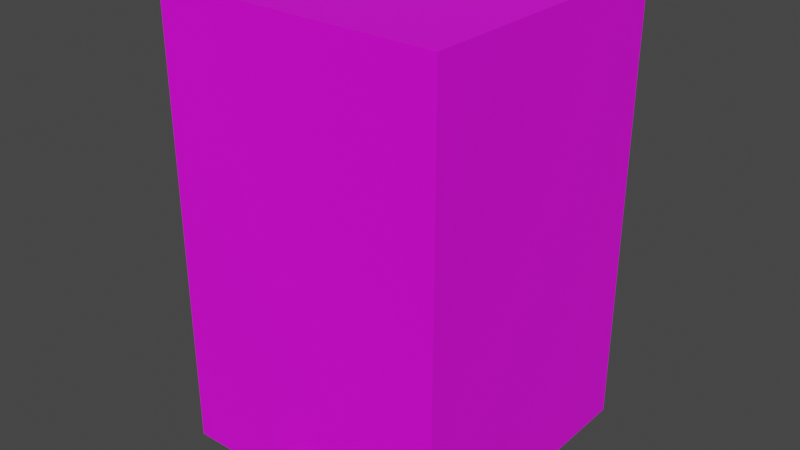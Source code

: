 # Source: Cabinet.blend  (saved by Blender 3.0.42; exported with 4.5.12 LTS)
import bpy
from mathutils import Matrix  # noqa: F401  (used for matrix-valued properties, if any)

bpy.ops.wm.read_factory_settings(use_empty=True)
scene = bpy.context.scene
scene.name = 'Scene'

# ---- collections
col_collection = bpy.data.collections.new('Collection'); scene.collection.children.link(col_collection)

# ---- images (referenced by path relative to the original .blend; pixels are not part of the script)
import os
ASSET_DIR = os.environ.get("B2B_ASSET_DIR", "")  # directory of the original .blend (textures are referenced by path, not embedded)
HERE = os.path.dirname(os.path.abspath(__file__))  # packed textures are extracted next to this script under _unpacked/

def load_image(name, relpath, width, height, colorspace="sRGB"):
    """Load a texture the original file referenced (path relative to the .blend, or extracted next to this script)."""
    p = next((c for c in (os.path.join(HERE, relpath), os.path.join(ASSET_DIR, relpath)) if relpath and os.path.exists(c)), "")
    if p:
        img = bpy.data.images.load(p, check_existing=True)
        img.name = name
    else:  # same state as the original file: an image datablock whose file is absent (Cycles renders it pink)
        img = bpy.data.images.new(name, width, height)
        img.source = "FILE"
        img.filepath = "//" + (relpath or name)
    img.colorspace_settings.name = colorspace
    return img
img_resurrect_palette_png = load_image('resurrect-palette.png', 'resurrect-palette.png', 1024, 1024, 'sRGB')

# ---- materials (node trees are filled in below, after node groups)
mat_material_001 = bpy.data.materials.new('Material.001')
mat_material_001.use_transparent_shadow = False

# ---- material node trees
mat_material_001.use_nodes = True; mat_material_001.node_tree.nodes.clear()
_N = mat_material_001.node_tree.nodes; _L = mat_material_001.node_tree.links
n0 = _N.new('ShaderNodeBsdfPrincipled'); n0.name = 'Principled BSDF'; n0.location = (10, 300)
n0.distribution = 'GGX'
n0.subsurface_method = 'RANDOM_WALK_SKIN'
n0.inputs[3].default_value = 1.45
n0.inputs[27].default_value = (0.0, 0.0, 0.0, 1.0)
n0.inputs[28].default_value = 1.0
n1 = _N.new('ShaderNodeOutputMaterial'); n1.name = 'Material Output'; n1.location = (300, 300)
n2 = _N.new('ShaderNodeTexImage'); n2.name = 'Image Texture'; n2.location = (-309, 153)
n2.image = img_resurrect_palette_png
n2.interpolation = 'Closest'
_L.new(n0.outputs[0], n1.inputs[0])
_L.new(n2.outputs[0], n0.inputs[0])
n1.is_active_output = True

# ---- world
world_world = bpy.data.worlds.new('World'); scene.world = world_world
world_world.use_nodes = True; world_world.node_tree.nodes.clear()
_N = world_world.node_tree.nodes; _L = world_world.node_tree.links
n0 = _N.new('ShaderNodeOutputWorld'); n0.name = 'World Output'; n0.location = (300, 300)
n1 = _N.new('ShaderNodeBackground'); n1.name = 'Background'; n1.location = (10, 300)
n1.inputs[0].default_value = (0.05088, 0.05088, 0.05088, 1.0)
_L.new(n1.outputs[0], n0.inputs[0])
n0.is_active_output = True
world_world.color = (0.05088, 0.05088, 0.05088)
world_world.use_sun_shadow = False
world_world.sun_shadow_jitter_overblur = 0.0

# ---- meshes
me_cube_001 = bpy.data.meshes.new('Cube.001')
me_cube_001.from_pydata([(-0.74, -1.0, -0.74), (-0.74, -1.0, 1.978), (-1.0, 1.0, -1.0), (-1.0, 1.0, 2.237), (0.74, -1.0, -0.74), (0.74, -1.0, 1.978), (1.0, 1.0, -1.0), (1.0, 1.0, 2.237), (-1.0, -1.0, -1.0), (-1.0, -1.0, 2.237), (1.0, -1.0, 2.237), (1.0, -1.0, -1.0), (-0.74, -1.0, -0.74), (-0.74, -1.0, 1.978), (0.74, -1.0, 1.978), (0.74, -1.0, -0.74), (-0.74, 0.1125, -0.74), (-0.74, 0.1125, 1.978), (0.74, 0.1125, 1.978), (0.74, 0.1125, -0.74), (-0.74, 0.6191, -0.74), (-0.74, 0.6191, 1.978), (0.74, 0.6191, 1.978), (0.74, 0.6191, -0.74)], [], [(8, 9, 3, 2), (2, 3, 7, 6), (6, 7, 10, 11), (0, 4, 15, 12), (2, 6, 11, 8), (7, 3, 9, 10), (0, 1, 9, 8), (5, 4, 11, 10), (4, 0, 8, 11), (1, 5, 10, 9), (14, 13, 17, 18), (1, 0, 12, 13), (5, 1, 13, 14), (4, 5, 14, 15), (16, 19, 23, 20), (15, 14, 18, 19), (12, 15, 19, 16), (13, 12, 16, 17), (23, 22, 21, 20), (17, 16, 20, 21), (18, 17, 21, 22), (19, 18, 22, 23)])
_uv = me_cube_001.uv_layers.new(name='UVMap')
_uv.uv.foreach_set('vector', [0.3223, 0.457, 0.3223, 0.457, 0.3223, 0.457, 0.3223, 0.457, 0.3223, 0.457, 0.3223, 0.457, 0.3223, 0.457, 0.3223, 0.457, 0.3223, 0.457, 0.3223, 0.457, 0.3223, 0.457, 0.3223, 0.457, 0.3223, 0.457, 0.3223, 0.457, 0.3223, 0.457, 0.3223, 0.457, 0.3223, 0.457, 0.3223, 0.457, 0.3223, 0.457, 0.3223, 0.457, 0.3223, 0.457, 0.3223, 0.457, 0.3223, 0.457, 0.3223, 0.457, 0.3223, 0.457, 0.3223, 0.457, 0.3223, 0.457, 0.3223, 0.457, 0.3223, 0.457, 0.3223, 0.457, 0.3223, 0.457, 0.3223, 0.457, 0.3223, 0.457, 0.3223, 0.457, 0.3223, 0.457, 0.3223, 0.457, 0.3223, 0.457, 0.3223, 0.457, 0.3223, 0.457, 0.3223, 0.457, 0.3223, 0.457, 0.3223, 0.457, 0.3223, 0.457, 0.3223, 0.457, 0.3223, 0.457, 0.3223, 0.457, 0.3223, 0.457, 0.3223, 0.457, 0.3223, 0.457, 0.3223, 0.457, 0.3223, 0.457, 0.3223, 0.457, 0.3223, 0.457, 0.3223, 0.457, 0.3223, 0.457, 0.3223, 0.457, 0.3223, 0.457, 0.3223, 0.457, 0.3223, 0.457, 0.3223, 0.457, 0.3223, 0.457, 0.3223, 0.457, 0.3223, 0.457, 0.3223, 0.457, 0.3223, 0.457, 0.3223, 0.457, 0.3223, 0.457, 0.3223, 0.457, 0.3223, 0.457, 0.3223, 0.457, 0.3223, 0.457, 0.3223, 0.457, 0.3223, 0.457, 0.3223, 0.457, 0.3223, 0.457, 0.3223, 0.457, 0.3223, 0.457, 0.3223, 0.457, 0.3223, 0.457, 0.3223, 0.457, 0.3223, 0.457, 0.3223, 0.457, 0.3223, 0.457, 0.3223, 0.457, 0.3223, 0.457, 0.3223, 0.457, 0.3223, 0.457, 0.3223, 0.457])
me_cube_001.materials.append(mat_material_001)
me_cube_001.use_remesh_fix_poles = True
me_cube_001.use_remesh_preserve_attributes = False
me_cube_001.update()
me_cube_002 = bpy.data.meshes.new('Cube.002')
me_cube_002.from_pydata([(-1.026, -1.059, -0.9983), (-1.026, -1.059, 2.243), (-1.026, -0.9809, -0.9983), (-1.026, -0.9809, 2.243), (1.013, -1.059, -0.9983), (1.013, -1.059, 2.243), (1.013, -0.9809, -0.9983), (1.013, -0.9809, 2.243), (7.357e-08, -1.144, -0.881), (7.357e-08, -1.163, -0.8753), (7.357e-08, -1.181, -0.8658), (7.357e-08, -1.196, -0.8532), (7.357e-08, -1.209, -0.8378), (7.357e-08, -1.218, -0.8202), (7.357e-08, -1.224, -0.8011), (7.357e-08, -1.209, -0.7246), (7.357e-08, -1.196, -0.7092), (7.357e-08, -1.181, -0.6965), (-0.003875, -1.143, -0.881), (-0.007601, -1.162, -0.8753), (-0.01104, -1.179, -0.8658), (-0.01405, -1.195, -0.8532), (-0.01652, -1.207, -0.8378), (-0.01835, -1.216, -0.8202), (-0.01948, -1.222, -0.8011), (-0.01986, -1.224, -0.7812), (-0.01948, -1.222, -0.7613), (-0.01835, -1.216, -0.7422), (-0.01652, -1.207, -0.7246), (-0.01405, -1.195, -0.7092), (-0.01104, -1.179, -0.6965), (-0.007601, -1.162, -0.6871), (-0.003875, -1.143, -0.6813), (-0.007601, -1.142, -0.881), (-0.01491, -1.16, -0.8753), (-0.02165, -1.176, -0.8658), (-0.02755, -1.19, -0.8532), (-0.0324, -1.202, -0.8378), (-0.036, -1.211, -0.8202), (-0.03821, -1.216, -0.8011), (-0.03896, -1.218, -0.7812), (-0.03821, -1.216, -0.7613), (-0.036, -1.211, -0.7422), (-0.0324, -1.202, -0.7246), (-0.02755, -1.19, -0.7092), (-0.02165, -1.176, -0.6965), (-0.01491, -1.16, -0.6871), (-0.007601, -1.142, -0.6813), (-0.01104, -1.14, -0.881), (-0.02165, -1.156, -0.8753), (-0.03143, -1.171, -0.8658), (-0.04, -1.184, -0.8532), (-0.04703, -1.194, -0.8378), (-0.05226, -1.202, -0.8202), (-0.05548, -1.207, -0.8011), (-0.05657, -1.209, -0.7812), (-0.05548, -1.207, -0.7613), (-0.05226, -1.202, -0.7422), (-0.04703, -1.194, -0.7246), (-0.04, -1.184, -0.7092), (-0.03143, -1.171, -0.6965), (-0.02165, -1.156, -0.6871), (-0.01104, -1.14, -0.6813), (-0.01405, -1.138, -0.881), (-0.02755, -1.152, -0.8753), (-0.04, -1.164, -0.8658), (-0.05091, -1.175, -0.8532), (-0.05986, -1.184, -0.8378), (-0.06651, -1.19, -0.8202), (-0.07061, -1.195, -0.8011), (-0.07199, -1.196, -0.7812), (-0.07061, -1.195, -0.7613), (-0.06651, -1.19, -0.7422), (-0.05986, -1.184, -0.7246), (-0.05091, -1.175, -0.7092), (-0.04, -1.164, -0.6965), (-0.02755, -1.152, -0.6871), (-0.01405, -1.138, -0.6813), (-0.01652, -1.135, -0.881), (-0.0324, -1.146, -0.8753), (-0.04703, -1.155, -0.8658), (-0.05986, -1.164, -0.8532), (-0.07039, -1.171, -0.8378), (-0.07821, -1.176, -0.8202), (-0.08303, -1.179, -0.8011), (-0.08466, -1.181, -0.7812), (-0.08303, -1.179, -0.7613), (-0.07821, -1.176, -0.7422), (-0.07039, -1.171, -0.7246), (-0.05986, -1.164, -0.7092), (-0.04703, -1.155, -0.6965), (-0.0324, -1.146, -0.6871), (-0.01652, -1.135, -0.6813), (-0.01835, -1.132, -0.881), (-0.036, -1.139, -0.8753), (-0.05226, -1.146, -0.8658), (-0.06651, -1.152, -0.8532), (-0.07821, -1.156, -0.8378), (-0.0869, -1.16, -0.8202), (-0.09226, -1.162, -0.8011), (-0.09407, -1.163, -0.7812), (-0.09226, -1.162, -0.7613), (-0.0869, -1.16, -0.7422), (-0.07821, -1.156, -0.7246), (-0.06651, -1.152, -0.7092), (-0.05226, -1.146, -0.6965), (-0.036, -1.139, -0.6871), (-0.01835, -1.132, -0.6813), (-0.01948, -1.128, -0.881), (-0.03821, -1.132, -0.8753), (-0.05548, -1.135, -0.8658), (-0.07061, -1.138, -0.8532), (-0.08303, -1.14, -0.8378), (-0.09226, -1.142, -0.8202), (-0.09794, -1.143, -0.8011), (-0.09986, -1.144, -0.7812), (-0.09794, -1.143, -0.7613), (-0.09226, -1.142, -0.7422), (-0.08303, -1.14, -0.7246), (-0.07061, -1.138, -0.7092), (-0.05548, -1.135, -0.6965), (-0.03821, -1.132, -0.6871), (-0.01948, -1.128, -0.6813), (-0.01986, -1.124, -0.881), (-0.03896, -1.124, -0.8753), (-0.05657, -1.124, -0.8658), (-0.07199, -1.124, -0.8532), (-0.08466, -1.124, -0.8378), (-0.09407, -1.124, -0.8202), (-0.09986, -1.124, -0.8011), (-0.1018, -1.124, -0.7812), (-0.09986, -1.124, -0.7613), (-0.09407, -1.124, -0.7422), (-0.08466, -1.124, -0.7246), (-0.07199, -1.124, -0.7092), (-0.05657, -1.124, -0.6965), (-0.03896, -1.124, -0.6871), (-0.01986, -1.124, -0.6813), (-0.01948, -1.12, -0.881), (-0.03821, -1.116, -0.8753), (-0.05548, -1.113, -0.8658), (-0.07061, -1.11, -0.8532), (-0.08303, -1.107, -0.8378), (-0.09226, -1.106, -0.8202), (-0.09794, -1.104, -0.8011), (-0.09986, -1.104, -0.7812), (-0.09794, -1.104, -0.7613), (-0.09226, -1.106, -0.7422), (-0.08303, -1.107, -0.7246), (-0.07061, -1.11, -0.7092), (-0.05548, -1.113, -0.6965), (-0.03821, -1.116, -0.6871), (-0.01948, -1.12, -0.6813), (-0.01835, -1.116, -0.881), (-0.036, -1.109, -0.8753), (-0.05226, -1.102, -0.8658), (-0.06651, -1.096, -0.8532), (-0.07821, -1.092, -0.8378), (-0.0869, -1.088, -0.8202), (-0.09226, -1.086, -0.8011), (-0.09407, -1.085, -0.7812), (-0.09226, -1.086, -0.7613), (-0.0869, -1.088, -0.7422), (-0.07821, -1.092, -0.7246), (-0.06651, -1.096, -0.7092), (-0.05226, -1.102, -0.6965), (-0.036, -1.109, -0.6871), (-0.01835, -1.116, -0.6813), (-0.01652, -1.113, -0.881), (-0.0324, -1.102, -0.8753), (-0.04703, -1.093, -0.8658), (-0.05986, -1.084, -0.8532), (-0.07039, -1.077, -0.8378), (-0.07821, -1.072, -0.8202), (-0.08303, -1.068, -0.8011), (-0.08466, -1.067, -0.7812), (-0.08303, -1.068, -0.7613), (-0.07821, -1.072, -0.7422), (-0.07039, -1.077, -0.7246), (-0.05986, -1.084, -0.7092), (-0.04703, -1.093, -0.6965), (-0.0324, -1.102, -0.6871), (-0.01652, -1.113, -0.6813), (-0.01405, -1.11, -0.881), (-0.02755, -1.096, -0.8753), (-0.04, -1.084, -0.8658), (-0.05091, -1.073, -0.8532), (-0.05986, -1.064, -0.8378), (-0.06651, -1.057, -0.8202), (-0.07061, -1.053, -0.8011), (-0.07199, -1.052, -0.7812), (-0.07061, -1.053, -0.7613), (-0.06651, -1.057, -0.7422), (-0.05986, -1.064, -0.7246), (-0.05091, -1.073, -0.7092), (-0.04, -1.084, -0.6965), (-0.02755, -1.096, -0.6871), (-0.01405, -1.11, -0.6813), (-0.01104, -1.107, -0.881), (-0.02165, -1.092, -0.8753), (-0.03143, -1.077, -0.8658), (-0.04, -1.064, -0.8532), (-0.04703, -1.054, -0.8378), (-0.05226, -1.046, -0.8202), (-0.05548, -1.041, -0.8011), (-0.05657, -1.039, -0.7812), (-0.05548, -1.041, -0.7613), (-0.05226, -1.046, -0.7422), (-0.04703, -1.054, -0.7246), (-0.04, -1.064, -0.7092), (-0.03143, -1.077, -0.6965), (-0.02165, -1.092, -0.6871), (-0.01104, -1.107, -0.6813), (-0.007601, -1.106, -0.881), (-0.01491, -1.088, -0.8753), (-0.02165, -1.072, -0.8658), (-0.02755, -1.057, -0.8532), (-0.0324, -1.046, -0.8378), (-0.036, -1.037, -0.8202), (-0.03821, -1.032, -0.8011), (-0.03896, -1.03, -0.7812), (-0.03821, -1.032, -0.7613), (-0.036, -1.037, -0.7422), (-0.0324, -1.046, -0.7246), (-0.02755, -1.057, -0.7092), (-0.02165, -1.072, -0.6965), (-0.01491, -1.088, -0.6871), (-0.007601, -1.106, -0.6813), (-0.003875, -1.104, -0.881), (-0.007601, -1.086, -0.8753), (-0.01104, -1.068, -0.8658), (-0.01405, -1.053, -0.8532), (-0.01652, -1.041, -0.8378), (-0.01835, -1.032, -0.8202), (-0.01948, -1.026, -0.8011), (-0.01986, -1.024, -0.7812), (-0.01948, -1.026, -0.7613), (-0.01835, -1.032, -0.7422), (-0.01652, -1.041, -0.7246), (-0.01405, -1.053, -0.7092), (-0.01104, -1.068, -0.6965), (-0.007601, -1.086, -0.6871), (-0.003875, -1.104, -0.6813), (7.335e-08, -1.104, -0.881), (7.638e-08, -1.085, -0.8753), (8.017e-08, -1.067, -0.8658), (6.88e-08, -1.052, -0.8532), (7.486e-08, -1.039, -0.8378), (7.183e-08, -1.03, -0.8202), (8.093e-08, -1.024, -0.8011), (1.007e-07, -1.022, -0.7812), (8.093e-08, -1.024, -0.7613), (8.548e-08, -1.03, -0.7422), (7.79e-08, -1.039, -0.7246), (6.88e-08, -1.052, -0.7092), (8.017e-08, -1.067, -0.6965), (7.335e-08, -1.085, -0.6871), (7.373e-08, -1.104, -0.6813), (0.003875, -1.104, -0.881), (0.007601, -1.086, -0.8753), (0.01104, -1.068, -0.8658), (0.01405, -1.053, -0.8532), (0.01652, -1.041, -0.8378), (0.01835, -1.032, -0.8202), (0.01948, -1.026, -0.8011), (0.01986, -1.024, -0.7812), (0.01948, -1.026, -0.7613), (0.01835, -1.032, -0.7422), (0.01652, -1.041, -0.7246), (0.01405, -1.053, -0.7092), (0.01104, -1.068, -0.6965), (0.007601, -1.086, -0.6871), (0.003875, -1.104, -0.6813), (0.007601, -1.106, -0.881), (0.01491, -1.088, -0.8753), (0.02165, -1.072, -0.8658), (0.02755, -1.057, -0.8532), (0.0324, -1.046, -0.8378), (0.036, -1.037, -0.8202), (0.03821, -1.032, -0.8011), (0.03896, -1.03, -0.7812), (0.03821, -1.032, -0.7613), (0.036, -1.037, -0.7422), (0.0324, -1.046, -0.7246), (0.02755, -1.057, -0.7092), (0.02165, -1.072, -0.6965), (0.01491, -1.088, -0.6871), (0.007601, -1.106, -0.6813), (0.01104, -1.107, -0.881), (0.02165, -1.092, -0.8753), (0.03143, -1.077, -0.8658), (0.04, -1.064, -0.8532), (0.04703, -1.054, -0.8378), (0.05226, -1.046, -0.8202), (0.05548, -1.041, -0.8011), (0.05657, -1.039, -0.7812), (0.05548, -1.041, -0.7613), (0.05226, -1.046, -0.7422), (0.04703, -1.054, -0.7246), (0.04, -1.064, -0.7092), (0.03143, -1.077, -0.6965), (0.02165, -1.092, -0.6871), (0.01104, -1.107, -0.6813), (0.01405, -1.11, -0.881), (0.02755, -1.096, -0.8753), (0.04, -1.084, -0.8658), (0.05091, -1.073, -0.8532), (0.05986, -1.064, -0.8378), (0.06651, -1.057, -0.8202), (0.07061, -1.053, -0.8011), (0.07199, -1.052, -0.7812), (0.07061, -1.053, -0.7613), (0.06651, -1.057, -0.7422), (0.05986, -1.064, -0.7246), (0.05091, -1.073, -0.7092), (0.04, -1.084, -0.6965), (0.02755, -1.096, -0.6871), (0.01405, -1.11, -0.6813), (0.01652, -1.113, -0.881), (0.0324, -1.102, -0.8753), (0.04703, -1.093, -0.8658), (0.05986, -1.084, -0.8532), (0.07039, -1.077, -0.8378), (0.07821, -1.072, -0.8202), (0.08303, -1.068, -0.8011), (0.08466, -1.067, -0.7812), (0.08303, -1.068, -0.7613), (0.07821, -1.072, -0.7422), (0.07039, -1.077, -0.7246), (0.05986, -1.084, -0.7092), (0.04703, -1.093, -0.6965), (0.0324, -1.102, -0.6871), (0.01652, -1.113, -0.6813), (8.179e-08, -1.124, -0.883), (0.01835, -1.116, -0.881), (0.036, -1.109, -0.8753), (0.05226, -1.102, -0.8658), (0.06651, -1.096, -0.8532), (0.07821, -1.092, -0.8378), (0.0869, -1.088, -0.8202), (0.09226, -1.086, -0.8011), (0.09407, -1.085, -0.7812), (0.09226, -1.086, -0.7613), (0.0869, -1.088, -0.7422), (0.07821, -1.092, -0.7246), (0.06651, -1.096, -0.7092), (0.05226, -1.102, -0.6965), (0.036, -1.109, -0.6871), (0.01835, -1.116, -0.6813), (0.01948, -1.12, -0.881), (0.03821, -1.116, -0.8753), (0.05548, -1.113, -0.8658), (0.07061, -1.11, -0.8532), (0.08303, -1.107, -0.8378), (0.09226, -1.106, -0.8202), (0.09794, -1.104, -0.8011), (0.09986, -1.104, -0.7812), (0.09794, -1.104, -0.7613), (0.09226, -1.106, -0.7422), (0.08303, -1.107, -0.7246), (0.07061, -1.11, -0.7092), (0.05548, -1.113, -0.6965), (0.03821, -1.116, -0.6871), (0.01948, -1.12, -0.6813), (0.01986, -1.124, -0.881), (0.03896, -1.124, -0.8753), (0.05657, -1.124, -0.8658), (0.07199, -1.124, -0.8532), (0.08466, -1.124, -0.8378), (0.09407, -1.124, -0.8202), (0.09986, -1.124, -0.8011), (0.1018, -1.124, -0.7812), (0.09986, -1.124, -0.7613), (0.09407, -1.124, -0.7422), (0.08466, -1.124, -0.7246), (0.07199, -1.124, -0.7092), (0.05657, -1.124, -0.6965), (0.03896, -1.124, -0.6871), (0.01986, -1.124, -0.6813), (0.01948, -1.128, -0.881), (0.03821, -1.132, -0.8753), (0.05548, -1.135, -0.8658), (0.07061, -1.138, -0.8532), (0.08303, -1.14, -0.8378), (0.09226, -1.142, -0.8202), (0.09794, -1.143, -0.8011), (0.09986, -1.144, -0.7812), (0.09794, -1.143, -0.7613), (0.09226, -1.142, -0.7422), (0.08303, -1.14, -0.7246), (0.07061, -1.138, -0.7092), (0.05548, -1.135, -0.6965), (0.03821, -1.132, -0.6871), (0.01948, -1.128, -0.6813), (0.01835, -1.132, -0.881), (0.036, -1.139, -0.8753), (0.05226, -1.146, -0.8658), (0.06651, -1.152, -0.8532), (0.07821, -1.156, -0.8378), (0.0869, -1.16, -0.8202), (0.09226, -1.162, -0.8011), (0.09407, -1.163, -0.7812), (0.09226, -1.162, -0.7613), (0.0869, -1.16, -0.7422), (0.07821, -1.156, -0.7246), (0.06651, -1.152, -0.7092), (0.05226, -1.146, -0.6965), (0.036, -1.139, -0.6871), (0.01835, -1.132, -0.6813), (0.01652, -1.135, -0.881), (0.0324, -1.146, -0.8753), (0.04703, -1.155, -0.8658), (0.05986, -1.164, -0.8532), (0.07039, -1.171, -0.8378), (0.07821, -1.176, -0.8202), (0.08303, -1.179, -0.8011), (0.08466, -1.181, -0.7812), (0.08303, -1.179, -0.7613), (0.07821, -1.176, -0.7422), (0.07039, -1.171, -0.7246), (0.05986, -1.164, -0.7092), (0.04703, -1.155, -0.6965), (0.0324, -1.146, -0.6871), (0.01652, -1.135, -0.6813), (0.01405, -1.138, -0.881), (0.02755, -1.152, -0.8753), (0.04, -1.164, -0.8658), (0.05091, -1.175, -0.8532), (0.05986, -1.184, -0.8378), (0.06651, -1.19, -0.8202), (0.07061, -1.195, -0.8011), (0.07199, -1.196, -0.7812), (0.07061, -1.195, -0.7613), (0.06651, -1.19, -0.7422), (0.05986, -1.184, -0.7246), (0.05091, -1.175, -0.7092), (0.04, -1.164, -0.6965), (0.02755, -1.152, -0.6871), (0.01405, -1.138, -0.6813), (0.01104, -1.14, -0.881), (0.02165, -1.156, -0.8753), (0.03143, -1.171, -0.8658), (0.04, -1.184, -0.8532), (0.04703, -1.194, -0.8378), (0.05226, -1.202, -0.8202), (0.05548, -1.207, -0.8011), (0.05657, -1.209, -0.7812), (0.05548, -1.207, -0.7613), (0.05226, -1.202, -0.7422), (0.04703, -1.194, -0.7246), (0.04, -1.184, -0.7092), (0.03143, -1.171, -0.6965), (0.02165, -1.156, -0.6871), (0.01104, -1.14, -0.6813), (0.007601, -1.142, -0.881), (0.01491, -1.16, -0.8753), (0.02165, -1.176, -0.8658), (0.02755, -1.19, -0.8532), (0.0324, -1.202, -0.8378), (0.036, -1.211, -0.8202), (0.03821, -1.216, -0.8011), (0.03896, -1.218, -0.7812), (0.03821, -1.216, -0.7613), (0.036, -1.211, -0.7422), (0.0324, -1.202, -0.7246), (0.02755, -1.19, -0.7092), (0.02165, -1.176, -0.6965), (0.01491, -1.16, -0.6871), (0.007601, -1.142, -0.6813), (0.003875, -1.143, -0.881), (0.007601, -1.162, -0.8753), (0.01104, -1.179, -0.8658), (0.01405, -1.195, -0.8532), (0.01652, -1.207, -0.8378), (0.01835, -1.216, -0.8202), (0.01948, -1.222, -0.8011), (0.01986, -1.224, -0.7812), (0.01948, -1.222, -0.7613), (0.01835, -1.216, -0.7422), (0.01652, -1.207, -0.7246), (0.01405, -1.195, -0.7092), (0.01104, -1.179, -0.6965), (0.007601, -1.162, -0.6871), (0.003875, -1.143, -0.6813), (1.873e-08, -1.226, -0.7812), (5.059e-08, -1.224, -0.7613), (5.362e-08, -1.218, -0.7422), (6.652e-08, -1.163, -0.6871), (7.069e-08, -1.144, -0.6813), (7.357e-08, -1.124, -0.6794)], [], [(0, 1, 3, 2), (2, 3, 7, 6), (6, 7, 5, 4), (4, 5, 1, 0), (2, 6, 4, 0), (7, 3, 1, 5), (486, 27, 26, 485), (10, 20, 19, 9), (15, 28, 27, 486), (11, 21, 20, 10), (16, 29, 28, 15), (12, 22, 21, 11), (17, 30, 29, 16), (13, 23, 22, 12), (487, 31, 30, 17), (14, 24, 23, 13), (488, 32, 31, 487), (484, 25, 24, 14), (8, 18, 333), (489, 32, 488), (485, 26, 25, 484), (9, 19, 18, 8), (18, 33, 333), (489, 47, 32), (26, 41, 40, 25), (19, 34, 33, 18), (27, 42, 41, 26), (20, 35, 34, 19), (28, 43, 42, 27), (21, 36, 35, 20), (29, 44, 43, 28), (22, 37, 36, 21), (30, 45, 44, 29), (23, 38, 37, 22), (31, 46, 45, 30), (24, 39, 38, 23), (32, 47, 46, 31), (25, 40, 39, 24), (37, 52, 51, 36), (45, 60, 59, 44), (38, 53, 52, 37), (46, 61, 60, 45), (39, 54, 53, 38), (47, 62, 61, 46), (40, 55, 54, 39), (33, 48, 333), (489, 62, 47), (41, 56, 55, 40), (34, 49, 48, 33), (42, 57, 56, 41), (35, 50, 49, 34), (43, 58, 57, 42), (36, 51, 50, 35), (44, 59, 58, 43), (56, 71, 70, 55), (49, 64, 63, 48), (57, 72, 71, 56), (50, 65, 64, 49), (58, 73, 72, 57), (51, 66, 65, 50), (59, 74, 73, 58), (52, 67, 66, 51), (60, 75, 74, 59), (53, 68, 67, 52), (61, 76, 75, 60), (54, 69, 68, 53), (62, 77, 76, 61), (55, 70, 69, 54), (48, 63, 333), (489, 77, 62), (75, 90, 89, 74), (68, 83, 82, 67), (76, 91, 90, 75), (69, 84, 83, 68), (77, 92, 91, 76), (70, 85, 84, 69), (63, 78, 333), (489, 92, 77), (71, 86, 85, 70), (64, 79, 78, 63), (72, 87, 86, 71), (65, 80, 79, 64), (73, 88, 87, 72), (66, 81, 80, 65), (74, 89, 88, 73), (67, 82, 81, 66), (87, 102, 101, 86), (80, 95, 94, 79), (88, 103, 102, 87), (81, 96, 95, 80), (89, 104, 103, 88), (82, 97, 96, 81), (90, 105, 104, 89), (83, 98, 97, 82), (91, 106, 105, 90), (84, 99, 98, 83), (92, 107, 106, 91), (85, 100, 99, 84), (78, 93, 333), (489, 107, 92), (86, 101, 100, 85), (79, 94, 93, 78), (106, 121, 120, 105), (99, 114, 113, 98), (107, 122, 121, 106), (100, 115, 114, 99), (93, 108, 333), (489, 122, 107), (101, 116, 115, 100), (94, 109, 108, 93), (102, 117, 116, 101), (95, 110, 109, 94), (103, 118, 117, 102), (96, 111, 110, 95), (104, 119, 118, 103), (97, 112, 111, 96), (105, 120, 119, 104), (98, 113, 112, 97), (110, 125, 124, 109), (118, 133, 132, 117), (111, 126, 125, 110), (119, 134, 133, 118), (112, 127, 126, 111), (120, 135, 134, 119), (113, 128, 127, 112), (121, 136, 135, 120), (114, 129, 128, 113), (122, 137, 136, 121), (115, 130, 129, 114), (108, 123, 333), (489, 137, 122), (116, 131, 130, 115), (109, 124, 123, 108), (117, 132, 131, 116), (129, 144, 143, 128), (137, 152, 151, 136), (130, 145, 144, 129), (123, 138, 333), (489, 152, 137), (131, 146, 145, 130), (124, 139, 138, 123), (132, 147, 146, 131), (125, 140, 139, 124), (133, 148, 147, 132), (126, 141, 140, 125), (134, 149, 148, 133), (127, 142, 141, 126), (135, 150, 149, 134), (128, 143, 142, 127), (136, 151, 150, 135), (148, 163, 162, 147), (141, 156, 155, 140), (149, 164, 163, 148), (142, 157, 156, 141), (150, 165, 164, 149), (143, 158, 157, 142), (151, 166, 165, 150), (144, 159, 158, 143), (152, 167, 166, 151), (145, 160, 159, 144), (138, 153, 333), (489, 167, 152), (146, 161, 160, 145), (139, 154, 153, 138), (147, 162, 161, 146), (140, 155, 154, 139), (167, 182, 181, 166), (160, 175, 174, 159), (153, 168, 333), (489, 182, 167), (161, 176, 175, 160), (154, 169, 168, 153), (162, 177, 176, 161), (155, 170, 169, 154), (163, 178, 177, 162), (156, 171, 170, 155), (164, 179, 178, 163), (157, 172, 171, 156), (165, 180, 179, 164), (158, 173, 172, 157), (166, 181, 180, 165), (159, 174, 173, 158), (171, 186, 185, 170), (179, 194, 193, 178), (172, 187, 186, 171), (180, 195, 194, 179), (173, 188, 187, 172), (181, 196, 195, 180), (174, 189, 188, 173), (182, 197, 196, 181), (175, 190, 189, 174), (168, 183, 333), (489, 197, 182), (176, 191, 190, 175), (169, 184, 183, 168), (177, 192, 191, 176), (170, 185, 184, 169), (178, 193, 192, 177), (190, 189, 204, 205), (183, 198, 333), (489, 212, 197), (191, 190, 205, 206), (184, 199, 198, 183), (192, 191, 206, 207), (185, 200, 199, 184), (193, 208, 207, 192), (186, 201, 200, 185), (194, 209, 208, 193), (187, 202, 201, 186), (195, 210, 209, 194), (188, 187, 202, 203), (196, 211, 210, 195), (189, 188, 203, 204), (197, 212, 211, 196), (209, 224, 223, 208), (202, 217, 216, 201), (210, 225, 224, 209), (203, 202, 217, 218), (211, 226, 225, 210), (204, 203, 218, 219), (212, 227, 226, 211), (205, 204, 219, 220), (198, 213, 333), (489, 227, 212), (206, 205, 220, 221), (199, 214, 213, 198), (207, 206, 221, 222), (200, 215, 214, 199), (208, 207, 222, 223), (201, 216, 215, 200), (489, 242, 227), (221, 220, 235, 236), (214, 229, 228, 213), (222, 221, 236, 237), (215, 230, 229, 214), (223, 222, 237, 238), (216, 231, 230, 215), (224, 223, 238, 239), (217, 216, 231, 232), (225, 240, 239, 224), (218, 217, 232, 233), (226, 241, 240, 225), (219, 218, 233, 234), (227, 242, 241, 226), (220, 219, 234, 235), (213, 228, 333), (240, 255, 254, 239), (233, 232, 247, 248), (241, 256, 255, 240), (234, 233, 248, 249), (242, 257, 256, 241), (235, 234, 249, 250), (228, 243, 333), (489, 257, 242), (236, 235, 250, 251), (229, 244, 243, 228), (237, 236, 251, 252), (230, 245, 244, 229), (238, 237, 252, 253), (231, 246, 245, 230), (239, 238, 253, 254), (232, 231, 246, 247), (244, 259, 258, 243), (252, 251, 266, 267), (245, 260, 259, 244), (253, 252, 267, 268), (246, 261, 260, 245), (254, 253, 268, 269), (247, 246, 261, 262), (255, 270, 269, 254), (248, 247, 262, 263), (256, 271, 270, 255), (249, 248, 263, 264), (257, 272, 271, 256), (250, 249, 264, 265), (243, 258, 333), (489, 272, 257), (251, 250, 265, 266), (263, 262, 277, 278), (271, 286, 285, 270), (264, 263, 278, 279), (272, 287, 286, 271), (265, 264, 279, 280), (258, 273, 333), (489, 287, 272), (266, 265, 280, 281), (259, 274, 273, 258), (267, 266, 281, 282), (260, 275, 274, 259), (268, 267, 282, 283), (261, 276, 275, 260), (269, 268, 283, 284), (262, 261, 276, 277), (270, 285, 284, 269), (282, 281, 296, 297), (275, 290, 289, 274), (283, 282, 297, 298), (276, 291, 290, 275), (284, 283, 298, 299), (277, 276, 291, 292), (285, 300, 299, 284), (278, 277, 292, 293), (286, 301, 300, 285), (279, 278, 293, 294), (287, 302, 301, 286), (280, 279, 294, 295), (273, 288, 333), (489, 302, 287), (281, 280, 295, 296), (274, 289, 288, 273), (301, 316, 315, 300), (294, 293, 308, 309), (302, 317, 316, 301), (295, 294, 309, 310), (288, 303, 333), (489, 317, 302), (296, 295, 310, 311), (289, 304, 303, 288), (297, 296, 311, 312), (290, 305, 304, 289), (298, 313, 312, 297), (291, 306, 305, 290), (299, 314, 313, 298), (292, 307, 306, 291), (300, 315, 314, 299), (293, 308, 307, 292), (305, 320, 319, 304), (313, 328, 327, 312), (306, 321, 320, 305), (314, 329, 328, 313), (307, 322, 321, 306), (315, 330, 329, 314), (308, 323, 322, 307), (316, 331, 330, 315), (309, 324, 323, 308), (317, 332, 331, 316), (310, 325, 324, 309), (303, 318, 333), (489, 332, 317), (311, 326, 325, 310), (304, 319, 318, 303), (312, 327, 326, 311), (324, 340, 339, 323), (332, 348, 347, 331), (325, 341, 340, 324), (318, 334, 333), (489, 348, 332), (326, 342, 341, 325), (319, 335, 334, 318), (327, 343, 342, 326), (320, 336, 335, 319), (328, 344, 343, 327), (321, 337, 336, 320), (329, 345, 344, 328), (322, 338, 337, 321), (330, 346, 345, 329), (323, 339, 338, 322), (331, 347, 346, 330), (344, 359, 358, 343), (337, 352, 351, 336), (345, 360, 359, 344), (338, 353, 352, 337), (346, 361, 360, 345), (339, 354, 353, 338), (347, 362, 361, 346), (340, 355, 354, 339), (348, 363, 362, 347), (341, 356, 355, 340), (334, 349, 333), (489, 363, 348), (342, 357, 356, 341), (335, 350, 349, 334), (343, 358, 357, 342), (336, 351, 350, 335), (363, 378, 377, 362), (356, 371, 370, 355), (349, 364, 333), (489, 378, 363), (357, 372, 371, 356), (350, 365, 364, 349), (358, 373, 372, 357), (351, 366, 365, 350), (359, 374, 373, 358), (352, 367, 366, 351), (360, 375, 374, 359), (353, 368, 367, 352), (361, 376, 375, 360), (354, 369, 368, 353), (362, 377, 376, 361), (355, 370, 369, 354), (375, 390, 389, 374), (368, 383, 382, 367), (376, 391, 390, 375), (369, 384, 383, 368), (377, 392, 391, 376), (370, 385, 384, 369), (378, 393, 392, 377), (371, 386, 385, 370), (364, 379, 333), (489, 393, 378), (372, 387, 386, 371), (365, 380, 379, 364), (373, 388, 387, 372), (366, 381, 380, 365), (374, 389, 388, 373), (367, 382, 381, 366), (379, 394, 333), (489, 408, 393), (387, 402, 401, 386), (380, 395, 394, 379), (388, 403, 402, 387), (381, 396, 395, 380), (389, 404, 403, 388), (382, 397, 396, 381), (390, 405, 404, 389), (383, 398, 397, 382), (391, 406, 405, 390), (384, 399, 398, 383), (392, 407, 406, 391), (385, 400, 399, 384), (393, 408, 407, 392), (386, 401, 400, 385), (398, 413, 412, 397), (406, 421, 420, 405), (399, 414, 413, 398), (407, 422, 421, 406), (400, 415, 414, 399), (408, 423, 422, 407), (401, 416, 415, 400), (394, 409, 333), (489, 423, 408), (402, 417, 416, 401), (395, 410, 409, 394), (403, 418, 417, 402), (396, 411, 410, 395), (404, 419, 418, 403), (397, 412, 411, 396), (405, 420, 419, 404), (417, 432, 431, 416), (410, 425, 424, 409), (418, 433, 432, 417), (411, 426, 425, 410), (419, 434, 433, 418), (412, 427, 426, 411), (420, 435, 434, 419), (413, 428, 427, 412), (421, 436, 435, 420), (414, 429, 428, 413), (422, 437, 436, 421), (415, 430, 429, 414), (423, 438, 437, 422), (416, 431, 430, 415), (409, 424, 333), (489, 423, 438), (436, 451, 450, 435), (429, 444, 443, 428), (437, 452, 451, 436), (430, 445, 444, 429), (438, 453, 452, 437), (431, 446, 445, 430), (424, 439, 333), (489, 453, 438), (432, 447, 446, 431), (425, 440, 439, 424), (433, 448, 447, 432), (426, 441, 440, 425), (434, 449, 448, 433), (427, 442, 441, 426), (435, 450, 449, 434), (428, 443, 442, 427), (440, 455, 454, 439), (448, 463, 462, 447), (441, 456, 455, 440), (449, 464, 463, 448), (442, 457, 456, 441), (450, 465, 464, 449), (443, 458, 457, 442), (451, 466, 465, 450), (444, 459, 458, 443), (452, 467, 466, 451), (445, 460, 459, 444), (453, 468, 467, 452), (446, 461, 460, 445), (439, 454, 333), (489, 468, 453), (447, 462, 461, 446), (459, 474, 473, 458), (467, 482, 481, 466), (460, 475, 474, 459), (468, 483, 482, 467), (461, 476, 475, 460), (454, 469, 333), (489, 483, 468), (462, 477, 476, 461), (455, 470, 469, 454), (463, 478, 477, 462), (456, 471, 470, 455), (464, 479, 478, 463), (457, 472, 471, 456), (465, 480, 479, 464), (458, 473, 472, 457), (466, 481, 480, 465), (478, 486, 485, 477), (471, 10, 9, 470), (479, 15, 486, 478), (472, 11, 10, 471), (480, 16, 15, 479), (473, 12, 11, 472), (481, 17, 16, 480), (474, 13, 12, 473), (482, 487, 17, 481), (475, 14, 13, 474), (483, 488, 487, 482), (476, 484, 14, 475), (469, 8, 333), (489, 488, 483), (477, 485, 484, 476), (470, 9, 8, 469)])
_uv = me_cube_002.uv_layers.new(name='UVMap')
_uv.uv.foreach_set('vector', [0.4492, 0.9316, 0.4492, 0.9316, 0.4492, 0.9316, 0.4492, 0.9316, 0.416, 0.2773, 0.416, 0.2773, 0.416, 0.2773, 0.416, 0.2773, 0.4492, 0.9316, 0.4492, 0.9316, 0.4492, 0.9316, 0.4492, 0.9316, 0.4492, 0.9316, 0.4492, 0.9316, 0.4492, 0.9316, 0.4492, 0.9316, 0.4492, 0.9316, 0.4492, 0.9316, 0.4492, 0.9316, 0.4492, 0.9316, 0.4492, 0.9316, 0.4492, 0.9316, 0.4492, 0.9316, 0.4492, 0.9316, 0.9414, 0.8145, 0.9414, 0.8145, 0.9414, 0.8145, 0.9414, 0.8145, 0.9414, 0.8145, 0.9414, 0.8145, 0.9414, 0.8145, 0.9414, 0.8145, 0.9414, 0.8145, 0.9414, 0.8145, 0.9414, 0.8145, 0.9414, 0.8145, 0.9414, 0.8145, 0.9414, 0.8145, 0.9414, 0.8145, 0.9414, 0.8145, 0.9414, 0.8145, 0.9414, 0.8145, 0.9414, 0.8145, 0.9414, 0.8145, 0.9414, 0.8145, 0.9414, 0.8145, 0.9414, 0.8145, 0.9414, 0.8145, 0.9414, 0.8145, 0.9414, 0.8145, 0.9414, 0.8145, 0.9414, 0.8145, 0.9414, 0.8145, 0.9414, 0.8145, 0.9414, 0.8145, 0.9414, 0.8145, 0.9414, 0.8145, 0.9414, 0.8145, 0.9414, 0.8145, 0.9414, 0.8145, 0.9414, 0.8145, 0.9414, 0.8145, 0.9414, 0.8145, 0.9414, 0.8145, 0.9414, 0.8145, 0.9414, 0.8145, 0.9414, 0.8145, 0.9414, 0.8145, 0.9414, 0.8145, 0.9414, 0.8145, 0.9414, 0.8145, 0.9414, 0.8145, 0.9414, 0.8145, 0.9414, 0.8145, 0.9414, 0.8145, 0.9414, 0.8145, 0.9414, 0.8145, 0.9414, 0.8145, 0.9414, 0.8145, 0.9414, 0.8145, 0.9414, 0.8145, 0.9414, 0.8145, 0.9414, 0.8145, 0.9414, 0.8145, 0.9414, 0.8145, 0.9414, 0.8145, 0.9414, 0.8145, 0.9414, 0.8145, 0.9414, 0.8145, 0.9414, 0.8145, 0.9414, 0.8145, 0.9414, 0.8145, 0.9414, 0.8145, 0.9414, 0.8145, 0.9414, 0.8145, 0.9414, 0.8145, 0.9414, 0.8145, 0.9414, 0.8145, 0.9414, 0.8145, 0.9414, 0.8145, 0.9414, 0.8145, 0.9414, 0.8145, 0.9414, 0.8145, 0.9414, 0.8145, 0.9414, 0.8145, 0.9414, 0.8145, 0.9414, 0.8145, 0.9414, 0.8145, 0.9414, 0.8145, 0.9414, 0.8145, 0.9414, 0.8145, 0.9414, 0.8145, 0.9414, 0.8145, 0.9414, 0.8145, 0.9414, 0.8145, 0.9414, 0.8145, 0.9414, 0.8145, 0.9414, 0.8145, 0.9414, 0.8145, 0.9414, 0.8145, 0.9414, 0.8145, 0.9414, 0.8145, 0.9414, 0.8145, 0.9414, 0.8145, 0.9414, 0.8145, 0.9414, 0.8145, 0.9414, 0.8145, 0.9414, 0.8145, 0.9414, 0.8145, 0.9414, 0.8145, 0.9414, 0.8145, 0.9414, 0.8145, 0.9414, 0.8145, 0.9414, 0.8145, 0.9414, 0.8145, 0.9414, 0.8145, 0.9414, 0.8145, 0.9414, 0.8145, 0.9414, 0.8145, 0.9414, 0.8145, 0.9414, 0.8145, 0.9414, 0.8145, 0.9414, 0.8145, 0.9414, 0.8145, 0.9414, 0.8145, 0.9414, 0.8145, 0.9414, 0.8145, 0.9414, 0.8145, 0.9414, 0.8145, 0.9414, 0.8145, 0.9414, 0.8145, 0.9414, 0.8145, 0.9414, 0.8145, 0.9414, 0.8145, 0.9414, 0.8145, 0.9414, 0.8145, 0.9414, 0.8145, 0.9414, 0.8145, 0.9414, 0.8145, 0.9414, 0.8145, 0.9414, 0.8145, 0.9414, 0.8145, 0.9414, 0.8145, 0.9414, 0.8145, 0.9414, 0.8145, 0.9414, 0.8145, 0.9414, 0.8145, 0.9414, 0.8145, 0.9414, 0.8145, 0.9414, 0.8145, 0.9414, 0.8145, 0.9414, 0.8145, 0.9414, 0.8145, 0.9414, 0.8145, 0.9414, 0.8145, 0.9414, 0.8145, 0.9414, 0.8145, 0.9414, 0.8145, 0.9414, 0.8145, 0.9414, 0.8145, 0.9414, 0.8145, 0.9414, 0.8145, 0.9414, 0.8145, 0.9414, 0.8145, 0.9414, 0.8145, 0.9414, 0.8145, 0.9414, 0.8145, 0.9414, 0.8145, 0.9414, 0.8145, 0.9414, 0.8145, 0.9414, 0.8145, 0.9414, 0.8145, 0.9414, 0.8145, 0.9414, 0.8145, 0.9414, 0.8145, 0.9414, 0.8145, 0.9414, 0.8145, 0.9414, 0.8145, 0.9414, 0.8145, 0.9414, 0.8145, 0.9414, 0.8145, 0.9414, 0.8145, 0.9414, 0.8145, 0.9414, 0.8145, 0.9414, 0.8145, 0.9414, 0.8145, 0.9414, 0.8145, 0.9414, 0.8145, 0.9414, 0.8145, 0.9414, 0.8145, 0.9414, 0.8145, 0.9414, 0.8145, 0.9414, 0.8145, 0.9414, 0.8145, 0.9414, 0.8145, 0.9414, 0.8145, 0.9414, 0.8145, 0.9414, 0.8145, 0.9414, 0.8145, 0.9414, 0.8145, 0.9414, 0.8145, 0.9414, 0.8145, 0.9414, 0.8145, 0.9414, 0.8145, 0.9414, 0.8145, 0.9414, 0.8145, 0.9414, 0.8145, 0.9414, 0.8145, 0.9414, 0.8145, 0.9414, 0.8145, 0.9414, 0.8145, 0.9414, 0.8145, 0.9414, 0.8145, 0.9414, 0.8145, 0.9414, 0.8145, 0.9414, 0.8145, 0.9414, 0.8145, 0.9414, 0.8145, 0.9414, 0.8145, 0.9414, 0.8145, 0.9414, 0.8145, 0.9414, 0.8145, 0.9414, 0.8145, 0.9414, 0.8145, 0.9414, 0.8145, 0.9414, 0.8145, 0.9414, 0.8145, 0.9414, 0.8145, 0.9414, 0.8145, 0.9414, 0.8145, 0.9414, 0.8145, 0.9414, 0.8145, 0.9414, 0.8145, 0.9414, 0.8145, 0.9414, 0.8145, 0.9414, 0.8145, 0.9414, 0.8145, 0.9414, 0.8145, 0.9414, 0.8145, 0.9414, 0.8145, 0.9414, 0.8145, 0.9414, 0.8145, 0.9414, 0.8145, 0.9414, 0.8145, 0.9414, 0.8145, 0.9414, 0.8145, 0.9414, 0.8145, 0.9414, 0.8145, 0.9414, 0.8145, 0.9414, 0.8145, 0.9414, 0.8145, 0.9414, 0.8145, 0.9414, 0.8145, 0.9414, 0.8145, 0.9414, 0.8145, 0.9414, 0.8145, 0.9414, 0.8145, 0.9414, 0.8145, 0.9414, 0.8145, 0.9414, 0.8145, 0.9414, 0.8145, 0.9414, 0.8145, 0.9414, 0.8145, 0.9414, 0.8145, 0.9414, 0.8145, 0.9414, 0.8145, 0.9414, 0.8145, 0.9414, 0.8145, 0.9414, 0.8145, 0.9414, 0.8145, 0.9414, 0.8145, 0.9414, 0.8145, 0.9414, 0.8145, 0.9414, 0.8145, 0.9414, 0.8145, 0.9414, 0.8145, 0.9414, 0.8145, 0.9414, 0.8145, 0.9414, 0.8145, 0.9414, 0.8145, 0.9414, 0.8145, 0.9414, 0.8145, 0.9414, 0.8145, 0.9414, 0.8145, 0.9414, 0.8145, 0.9414, 0.8145, 0.9414, 0.8145, 0.9414, 0.8145, 0.9414, 0.8145, 0.9414, 0.8145, 0.9414, 0.8145, 0.9414, 0.8145, 0.9414, 0.8145, 0.9414, 0.8145, 0.9414, 0.8145, 0.9414, 0.8145, 0.9414, 0.8145, 0.9414, 0.8145, 0.9414, 0.8145, 0.9414, 0.8145, 0.9414, 0.8145, 0.9414, 0.8145, 0.9414, 0.8145, 0.9414, 0.8145, 0.9414, 0.8145, 0.9414, 0.8145, 0.9414, 0.8145, 0.9414, 0.8145, 0.9414, 0.8145, 0.9414, 0.8145, 0.9414, 0.8145, 0.9414, 0.8145, 0.9414, 0.8145, 0.9414, 0.8145, 0.9414, 0.8145, 0.9414, 0.8145, 0.9414, 0.8145, 0.9414, 0.8145, 0.9414, 0.8145, 0.9414, 0.8145, 0.9414, 0.8145, 0.9414, 0.8145, 0.9414, 0.8145, 0.9414, 0.8145, 0.9414, 0.8145, 0.9414, 0.8145, 0.9414, 0.8145, 0.9414, 0.8145, 0.9414, 0.8145, 0.9414, 0.8145, 0.9414, 0.8145, 0.9414, 0.8145, 0.9414, 0.8145, 0.9414, 0.8145, 0.9414, 0.8145, 0.9414, 0.8145, 0.9414, 0.8145, 0.9414, 0.8145, 0.9414, 0.8145, 0.9414, 0.8145, 0.9414, 0.8145, 0.9414, 0.8145, 0.9414, 0.8145, 0.9414, 0.8145, 0.9414, 0.8145, 0.9414, 0.8145, 0.9414, 0.8145, 0.9414, 0.8145, 0.9414, 0.8145, 0.9414, 0.8145, 0.9414, 0.8145, 0.9414, 0.8145, 0.9414, 0.8145, 0.9414, 0.8145, 0.9414, 0.8145, 0.9414, 0.8145, 0.9414, 0.8145, 0.9414, 0.8145, 0.9414, 0.8145, 0.9414, 0.8145, 0.9414, 0.8145, 0.9414, 0.8145, 0.9414, 0.8145, 0.9414, 0.8145, 0.9414, 0.8145, 0.9414, 0.8145, 0.9414, 0.8145, 0.9414, 0.8145, 0.9414, 0.8145, 0.9414, 0.8145, 0.9414, 0.8145, 0.9414, 0.8145, 0.9414, 0.8145, 0.9414, 0.8145, 0.9414, 0.8145, 0.9414, 0.8145, 0.9414, 0.8145, 0.9414, 0.8145, 0.9414, 0.8145, 0.9414, 0.8145, 0.9414, 0.8145, 0.9414, 0.8145, 0.9414, 0.8145, 0.9414, 0.8145, 0.9414, 0.8145, 0.9414, 0.8145, 0.9414, 0.8145, 0.9414, 0.8145, 0.9414, 0.8145, 0.9414, 0.8145, 0.9414, 0.8145, 0.9414, 0.8145, 0.9414, 0.8145, 0.9414, 0.8145, 0.9414, 0.8145, 0.9414, 0.8145, 0.9414, 0.8145, 0.9414, 0.8145, 0.9414, 0.8145, 0.9414, 0.8145, 0.9414, 0.8145, 0.9414, 0.8145, 0.9414, 0.8145, 0.9414, 0.8145, 0.9414, 0.8145, 0.9414, 0.8145, 0.9414, 0.8145, 0.9414, 0.8145, 0.9414, 0.8145, 0.9414, 0.8145, 0.9414, 0.8145, 0.9414, 0.8145, 0.9414, 0.8145, 0.9414, 0.8145, 0.9414, 0.8145, 0.9414, 0.8145, 0.9414, 0.8145, 0.9414, 0.8145, 0.9414, 0.8145, 0.9414, 0.8145, 0.9414, 0.8145, 0.9414, 0.8145, 0.9414, 0.8145, 0.9414, 0.8145, 0.9414, 0.8145, 0.9414, 0.8145, 0.9414, 0.8145, 0.9414, 0.8145, 0.9414, 0.8145, 0.9414, 0.8145, 0.9414, 0.8145, 0.9414, 0.8145, 0.9414, 0.8145, 0.9414, 0.8145, 0.9414, 0.8145, 0.9414, 0.8145, 0.9414, 0.8145, 0.9414, 0.8145, 0.9414, 0.8145, 0.9414, 0.8145, 0.9414, 0.8145, 0.9414, 0.8145, 0.9414, 0.8145, 0.9414, 0.8145, 0.9414, 0.8145, 0.9414, 0.8145, 0.9414, 0.8145, 0.9414, 0.8145, 0.9414, 0.8145, 0.9414, 0.8145, 0.9414, 0.8145, 0.9414, 0.8145, 0.9414, 0.8145, 0.9414, 0.8145, 0.9414, 0.8145, 0.9414, 0.8145, 0.9414, 0.8145, 0.9414, 0.8145, 0.9414, 0.8145, 0.9414, 0.8145, 0.9414, 0.8145, 0.9414, 0.8145, 0.9414, 0.8145, 0.9414, 0.8145, 0.9414, 0.8145, 0.9414, 0.8145, 0.9414, 0.8145, 0.9414, 0.8145, 0.9414, 0.8145, 0.9414, 0.8145, 0.9414, 0.8145, 0.9414, 0.8145, 0.9414, 0.8145, 0.9414, 0.8145, 0.9414, 0.8145, 0.9414, 0.8145, 0.9414, 0.8145, 0.9414, 0.8145, 0.9414, 0.8145, 0.9414, 0.8145, 0.9414, 0.8145, 0.9414, 0.8145, 0.9414, 0.8145, 0.9414, 0.8145, 0.9414, 0.8145, 0.9414, 0.8145, 0.9414, 0.8145, 0.9414, 0.8145, 0.9414, 0.8145, 0.9414, 0.8145, 0.9414, 0.8145, 0.9414, 0.8145, 0.9414, 0.8145, 0.9414, 0.8145, 0.9414, 0.8145, 0.9414, 0.8145, 0.9414, 0.8145, 0.9414, 0.8145, 0.9414, 0.8145, 0.9414, 0.8145, 0.9414, 0.8145, 0.9414, 0.8145, 0.9414, 0.8145, 0.9414, 0.8145, 0.9414, 0.8145, 0.9414, 0.8145, 0.9414, 0.8145, 0.9414, 0.8145, 0.9414, 0.8145, 0.9414, 0.8145, 0.9414, 0.8145, 0.9414, 0.8145, 0.9414, 0.8145, 0.9414, 0.8145, 0.9414, 0.8145, 0.9414, 0.8145, 0.9414, 0.8145, 0.9414, 0.8145, 0.9414, 0.8145, 0.9414, 0.8145, 0.9414, 0.8145, 0.9414, 0.8145, 0.9414, 0.8145, 0.9414, 0.8145, 0.9414, 0.8145, 0.9414, 0.8145, 0.9414, 0.8145, 0.9414, 0.8145, 0.9414, 0.8145, 0.9414, 0.8145, 0.9414, 0.8145, 0.9414, 0.8145, 0.9414, 0.8145, 0.9414, 0.8145, 0.9414, 0.8145, 0.9414, 0.8145, 0.9414, 0.8145, 0.9414, 0.8145, 0.9414, 0.8145, 0.9414, 0.8145, 0.9414, 0.8145, 0.9414, 0.8145, 0.9414, 0.8145, 0.9414, 0.8145, 0.9414, 0.8145, 0.9414, 0.8145, 0.9414, 0.8145, 0.9414, 0.8145, 0.9414, 0.8145, 0.9414, 0.8145, 0.9414, 0.8145, 0.9414, 0.8145, 0.9414, 0.8145, 0.9414, 0.8145, 0.9414, 0.8145, 0.9414, 0.8145, 0.9414, 0.8145, 0.9414, 0.8145, 0.9414, 0.8145, 0.9414, 0.8145, 0.9414, 0.8145, 0.9414, 0.8145, 0.9414, 0.8145, 0.9414, 0.8145, 0.9414, 0.8145, 0.9414, 0.8145, 0.9414, 0.8145, 0.9414, 0.8145, 0.9414, 0.8145, 0.9414, 0.8145, 0.9414, 0.8145, 0.9414, 0.8145, 0.9414, 0.8145, 0.9414, 0.8145, 0.9414, 0.8145, 0.9414, 0.8145, 0.9414, 0.8145, 0.9414, 0.8145, 0.9414, 0.8145, 0.9414, 0.8145, 0.9414, 0.8145, 0.9414, 0.8145, 0.9414, 0.8145, 0.9414, 0.8145, 0.9414, 0.8145, 0.9414, 0.8145, 0.9414, 0.8145, 0.9414, 0.8145, 0.9414, 0.8145, 0.9414, 0.8145, 0.9414, 0.8145, 0.9414, 0.8145, 0.9414, 0.8145, 0.9414, 0.8145, 0.9414, 0.8145, 0.9414, 0.8145, 0.9414, 0.8145, 0.9414, 0.8145, 0.9414, 0.8145, 0.9414, 0.8145, 0.9414, 0.8145, 0.9414, 0.8145, 0.9414, 0.8145, 0.9414, 0.8145, 0.9414, 0.8145, 0.9414, 0.8145, 0.9414, 0.8145, 0.9414, 0.8145, 0.9414, 0.8145, 0.9414, 0.8145, 0.9414, 0.8145, 0.9414, 0.8145, 0.9414, 0.8145, 0.9414, 0.8145, 0.9414, 0.8145, 0.9414, 0.8145, 0.9414, 0.8145, 0.9414, 0.8145, 0.9414, 0.8145, 0.9414, 0.8145, 0.9414, 0.8145, 0.9414, 0.8145, 0.9414, 0.8145, 0.9414, 0.8145, 0.9414, 0.8145, 0.9414, 0.8145, 0.9414, 0.8145, 0.9414, 0.8145, 0.9414, 0.8145, 0.9414, 0.8145, 0.9414, 0.8145, 0.9414, 0.8145, 0.9414, 0.8145, 0.9414, 0.8145, 0.9414, 0.8145, 0.9414, 0.8145, 0.9414, 0.8145, 0.9414, 0.8145, 0.9414, 0.8145, 0.9414, 0.8145, 0.9414, 0.8145, 0.9414, 0.8145, 0.9414, 0.8145, 0.9414, 0.8145, 0.9414, 0.8145, 0.9414, 0.8145, 0.9414, 0.8145, 0.9414, 0.8145, 0.9414, 0.8145, 0.9414, 0.8145, 0.9414, 0.8145, 0.9414, 0.8145, 0.9414, 0.8145, 0.9414, 0.8145, 0.9414, 0.8145, 0.9414, 0.8145, 0.9414, 0.8145, 0.9414, 0.8145, 0.9414, 0.8145, 0.9414, 0.8145, 0.9414, 0.8145, 0.9414, 0.8145, 0.9414, 0.8145, 0.9414, 0.8145, 0.9414, 0.8145, 0.9414, 0.8145, 0.9414, 0.8145, 0.9414, 0.8145, 0.9414, 0.8145, 0.9414, 0.8145, 0.9414, 0.8145, 0.9414, 0.8145, 0.9414, 0.8145, 0.9414, 0.8145, 0.9414, 0.8145, 0.9414, 0.8145, 0.9414, 0.8145, 0.9414, 0.8145, 0.9414, 0.8145, 0.9414, 0.8145, 0.9414, 0.8145, 0.9414, 0.8145, 0.9414, 0.8145, 0.9414, 0.8145, 0.9414, 0.8145, 0.9414, 0.8145, 0.9414, 0.8145, 0.9414, 0.8145, 0.9414, 0.8145, 0.9414, 0.8145, 0.9414, 0.8145, 0.9414, 0.8145, 0.9414, 0.8145, 0.9414, 0.8145, 0.9414, 0.8145, 0.9414, 0.8145, 0.9414, 0.8145, 0.9414, 0.8145, 0.9414, 0.8145, 0.9414, 0.8145, 0.9414, 0.8145, 0.9414, 0.8145, 0.9414, 0.8145, 0.9414, 0.8145, 0.9414, 0.8145, 0.9414, 0.8145, 0.9414, 0.8145, 0.9414, 0.8145, 0.9414, 0.8145, 0.9414, 0.8145, 0.9414, 0.8145, 0.9414, 0.8145, 0.9414, 0.8145, 0.9414, 0.8145, 0.9414, 0.8145, 0.9414, 0.8145, 0.9414, 0.8145, 0.9414, 0.8145, 0.9414, 0.8145, 0.9414, 0.8145, 0.9414, 0.8145, 0.9414, 0.8145, 0.9414, 0.8145, 0.9414, 0.8145, 0.9414, 0.8145, 0.9414, 0.8145, 0.9414, 0.8145, 0.9414, 0.8145, 0.9414, 0.8145, 0.9414, 0.8145, 0.9414, 0.8145, 0.9414, 0.8145, 0.9414, 0.8145, 0.9414, 0.8145, 0.9414, 0.8145, 0.9414, 0.8145, 0.9414, 0.8145, 0.9414, 0.8145, 0.9414, 0.8145, 0.9414, 0.8145, 0.9414, 0.8145, 0.9414, 0.8145, 0.9414, 0.8145, 0.9414, 0.8145, 0.9414, 0.8145, 0.9414, 0.8145, 0.9414, 0.8145, 0.9414, 0.8145, 0.9414, 0.8145, 0.9414, 0.8145, 0.9414, 0.8145, 0.9414, 0.8145, 0.9414, 0.8145, 0.9414, 0.8145, 0.9414, 0.8145, 0.9414, 0.8145, 0.9414, 0.8145, 0.9414, 0.8145, 0.9414, 0.8145, 0.9414, 0.8145, 0.9414, 0.8145, 0.9414, 0.8145, 0.9414, 0.8145, 0.9414, 0.8145, 0.9414, 0.8145, 0.9414, 0.8145, 0.9414, 0.8145, 0.9414, 0.8145, 0.9414, 0.8145, 0.9414, 0.8145, 0.9414, 0.8145, 0.9414, 0.8145, 0.9414, 0.8145, 0.9414, 0.8145, 0.9414, 0.8145, 0.9414, 0.8145, 0.9414, 0.8145, 0.9414, 0.8145, 0.9414, 0.8145, 0.9414, 0.8145, 0.9414, 0.8145, 0.9414, 0.8145, 0.9414, 0.8145, 0.9414, 0.8145, 0.9414, 0.8145, 0.9414, 0.8145, 0.9414, 0.8145, 0.9414, 0.8145, 0.9414, 0.8145, 0.9414, 0.8145, 0.9414, 0.8145, 0.9414, 0.8145, 0.9414, 0.8145, 0.9414, 0.8145, 0.9414, 0.8145, 0.9414, 0.8145, 0.9414, 0.8145, 0.9414, 0.8145, 0.9414, 0.8145, 0.9414, 0.8145, 0.9414, 0.8145, 0.9414, 0.8145, 0.9414, 0.8145, 0.9414, 0.8145, 0.9414, 0.8145, 0.9414, 0.8145, 0.9414, 0.8145, 0.9414, 0.8145, 0.9414, 0.8145, 0.9414, 0.8145, 0.9414, 0.8145, 0.9414, 0.8145, 0.9414, 0.8145, 0.9414, 0.8145, 0.9414, 0.8145, 0.9414, 0.8145, 0.9414, 0.8145, 0.9414, 0.8145, 0.9414, 0.8145, 0.9414, 0.8145, 0.9414, 0.8145, 0.9414, 0.8145, 0.9414, 0.8145, 0.9414, 0.8145, 0.9414, 0.8145, 0.9414, 0.8145, 0.9414, 0.8145, 0.9414, 0.8145, 0.9414, 0.8145, 0.9414, 0.8145, 0.9414, 0.8145, 0.9414, 0.8145, 0.9414, 0.8145, 0.9414, 0.8145, 0.9414, 0.8145, 0.9414, 0.8145, 0.9414, 0.8145, 0.9414, 0.8145, 0.9414, 0.8145, 0.9414, 0.8145, 0.9414, 0.8145, 0.9414, 0.8145, 0.9414, 0.8145, 0.9414, 0.8145, 0.9414, 0.8145, 0.9414, 0.8145, 0.9414, 0.8145, 0.9414, 0.8145, 0.9414, 0.8145, 0.9414, 0.8145, 0.9414, 0.8145, 0.9414, 0.8145, 0.9414, 0.8145, 0.9414, 0.8145, 0.9414, 0.8145, 0.9414, 0.8145, 0.9414, 0.8145, 0.9414, 0.8145, 0.9414, 0.8145, 0.9414, 0.8145, 0.9414, 0.8145, 0.9414, 0.8145, 0.9414, 0.8145, 0.9414, 0.8145, 0.9414, 0.8145, 0.9414, 0.8145, 0.9414, 0.8145, 0.9414, 0.8145, 0.9414, 0.8145, 0.9414, 0.8145, 0.9414, 0.8145, 0.9414, 0.8145, 0.9414, 0.8145, 0.9414, 0.8145, 0.9414, 0.8145, 0.9414, 0.8145, 0.9414, 0.8145, 0.9414, 0.8145, 0.9414, 0.8145, 0.9414, 0.8145, 0.9414, 0.8145, 0.9414, 0.8145, 0.9414, 0.8145, 0.9414, 0.8145, 0.9414, 0.8145, 0.9414, 0.8145, 0.9414, 0.8145, 0.9414, 0.8145, 0.9414, 0.8145, 0.9414, 0.8145, 0.9414, 0.8145, 0.9414, 0.8145, 0.9414, 0.8145, 0.9414, 0.8145, 0.9414, 0.8145, 0.9414, 0.8145, 0.9414, 0.8145, 0.9414, 0.8145, 0.9414, 0.8145, 0.9414, 0.8145, 0.9414, 0.8145, 0.9414, 0.8145, 0.9414, 0.8145, 0.9414, 0.8145, 0.9414, 0.8145, 0.9414, 0.8145, 0.9414, 0.8145, 0.9414, 0.8145, 0.9414, 0.8145, 0.9414, 0.8145, 0.9414, 0.8145, 0.9414, 0.8145, 0.9414, 0.8145, 0.9414, 0.8145, 0.9414, 0.8145, 0.9414, 0.8145, 0.9414, 0.8145, 0.9414, 0.8145, 0.9414, 0.8145, 0.9414, 0.8145, 0.9414, 0.8145, 0.9414, 0.8145, 0.9414, 0.8145, 0.9414, 0.8145, 0.9414, 0.8145, 0.9414, 0.8145, 0.9414, 0.8145, 0.9414, 0.8145, 0.9414, 0.8145, 0.9414, 0.8145, 0.9414, 0.8145, 0.9414, 0.8145, 0.9414, 0.8145, 0.9414, 0.8145, 0.9414, 0.8145, 0.9414, 0.8145, 0.9414, 0.8145, 0.9414, 0.8145, 0.9414, 0.8145, 0.9414, 0.8145, 0.9414, 0.8145, 0.9414, 0.8145, 0.9414, 0.8145, 0.9414, 0.8145, 0.9414, 0.8145, 0.9414, 0.8145, 0.9414, 0.8145, 0.9414, 0.8145, 0.9414, 0.8145, 0.9414, 0.8145, 0.9414, 0.8145, 0.9414, 0.8145, 0.9414, 0.8145, 0.9414, 0.8145, 0.9414, 0.8145, 0.9414, 0.8145, 0.9414, 0.8145, 0.9414, 0.8145, 0.9414, 0.8145, 0.9414, 0.8145, 0.9414, 0.8145, 0.9414, 0.8145, 0.9414, 0.8145, 0.9414, 0.8145, 0.9414, 0.8145, 0.9414, 0.8145, 0.9414, 0.8145, 0.9414, 0.8145, 0.9414, 0.8145, 0.9414, 0.8145, 0.9414, 0.8145, 0.9414, 0.8145, 0.9414, 0.8145, 0.9414, 0.8145, 0.9414, 0.8145, 0.9414, 0.8145, 0.9414, 0.8145, 0.9414, 0.8145, 0.9414, 0.8145, 0.9414, 0.8145, 0.9414, 0.8145, 0.9414, 0.8145, 0.9414, 0.8145, 0.9414, 0.8145, 0.9414, 0.8145, 0.9414, 0.8145, 0.9414, 0.8145, 0.9414, 0.8145, 0.9414, 0.8145, 0.9414, 0.8145, 0.9414, 0.8145, 0.9414, 0.8145, 0.9414, 0.8145, 0.9414, 0.8145, 0.9414, 0.8145, 0.9414, 0.8145, 0.9414, 0.8145, 0.9414, 0.8145, 0.9414, 0.8145, 0.9414, 0.8145, 0.9414, 0.8145, 0.9414, 0.8145, 0.9414, 0.8145, 0.9414, 0.8145, 0.9414, 0.8145, 0.9414, 0.8145, 0.9414, 0.8145, 0.9414, 0.8145, 0.9414, 0.8145, 0.9414, 0.8145, 0.9414, 0.8145, 0.9414, 0.8145, 0.9414, 0.8145, 0.9414, 0.8145, 0.9414, 0.8145, 0.9414, 0.8145, 0.9414, 0.8145, 0.9414, 0.8145, 0.9414, 0.8145, 0.9414, 0.8145, 0.9414, 0.8145, 0.9414, 0.8145, 0.9414, 0.8145, 0.9414, 0.8145, 0.9414, 0.8145, 0.9414, 0.8145, 0.9414, 0.8145, 0.9414, 0.8145, 0.9414, 0.8145, 0.9414, 0.8145, 0.9414, 0.8145, 0.9414, 0.8145, 0.9414, 0.8145, 0.9414, 0.8145, 0.9414, 0.8145, 0.9414, 0.8145, 0.9414, 0.8145, 0.9414, 0.8145, 0.9414, 0.8145, 0.9414, 0.8145, 0.9414, 0.8145, 0.9414, 0.8145, 0.9414, 0.8145, 0.9414, 0.8145, 0.9414, 0.8145, 0.9414, 0.8145, 0.9414, 0.8145, 0.9414, 0.8145, 0.9414, 0.8145, 0.9414, 0.8145, 0.9414, 0.8145, 0.9414, 0.8145, 0.9414, 0.8145, 0.9414, 0.8145, 0.9414, 0.8145, 0.9414, 0.8145, 0.9414, 0.8145, 0.9414, 0.8145, 0.9414, 0.8145, 0.9414, 0.8145, 0.9414, 0.8145, 0.9414, 0.8145, 0.9414, 0.8145, 0.9414, 0.8145, 0.9414, 0.8145, 0.9414, 0.8145, 0.9414, 0.8145, 0.9414, 0.8145, 0.9414, 0.8145, 0.9414, 0.8145, 0.9414, 0.8145, 0.9414, 0.8145, 0.9414, 0.8145, 0.9414, 0.8145, 0.9414, 0.8145, 0.9414, 0.8145, 0.9414, 0.8145, 0.9414, 0.8145, 0.9414, 0.8145, 0.9414, 0.8145, 0.9414, 0.8145, 0.9414, 0.8145, 0.9414, 0.8145, 0.9414, 0.8145, 0.9414, 0.8145, 0.9414, 0.8145, 0.9414, 0.8145, 0.9414, 0.8145, 0.9414, 0.8145, 0.9414, 0.8145, 0.9414, 0.8145, 0.9414, 0.8145, 0.9414, 0.8145, 0.9414, 0.8145, 0.9414, 0.8145, 0.9414, 0.8145, 0.9414, 0.8145, 0.9414, 0.8145, 0.9414, 0.8145, 0.9414, 0.8145, 0.9414, 0.8145, 0.9414, 0.8145, 0.9414, 0.8145, 0.9414, 0.8145, 0.9414, 0.8145, 0.9414, 0.8145, 0.9414, 0.8145, 0.9414, 0.8145, 0.9414, 0.8145, 0.9414, 0.8145, 0.9414, 0.8145, 0.9414, 0.8145, 0.9414, 0.8145, 0.9414, 0.8145, 0.9414, 0.8145, 0.9414, 0.8145, 0.9414, 0.8145, 0.9414, 0.8145, 0.9414, 0.8145, 0.9414, 0.8145, 0.9414, 0.8145, 0.9414, 0.8145, 0.9414, 0.8145, 0.9414, 0.8145, 0.9414, 0.8145, 0.9414, 0.8145, 0.9414, 0.8145, 0.9414, 0.8145, 0.9414, 0.8145, 0.9414, 0.8145, 0.9414, 0.8145, 0.9414, 0.8145, 0.9414, 0.8145, 0.9414, 0.8145, 0.9414, 0.8145, 0.9414, 0.8145, 0.9414, 0.8145, 0.9414, 0.8145, 0.9414, 0.8145, 0.9414, 0.8145, 0.9414, 0.8145, 0.9414, 0.8145, 0.9414, 0.8145, 0.9414, 0.8145, 0.9414, 0.8145, 0.9414, 0.8145, 0.9414, 0.8145, 0.9414, 0.8145, 0.9414, 0.8145, 0.9414, 0.8145, 0.9414, 0.8145, 0.9414, 0.8145, 0.9414, 0.8145, 0.9414, 0.8145, 0.9414, 0.8145, 0.9414, 0.8145, 0.9414, 0.8145, 0.9414, 0.8145, 0.9414, 0.8145, 0.9414, 0.8145, 0.9414, 0.8145, 0.9414, 0.8145, 0.9414, 0.8145, 0.9414, 0.8145, 0.9414, 0.8145, 0.9414, 0.8145, 0.9414, 0.8145, 0.9414, 0.8145, 0.9414, 0.8145, 0.9414, 0.8145, 0.9414, 0.8145, 0.9414, 0.8145, 0.9414, 0.8145, 0.9414, 0.8145, 0.9414, 0.8145, 0.9414, 0.8145, 0.9414, 0.8145, 0.9414, 0.8145, 0.9414, 0.8145, 0.9414, 0.8145, 0.9414, 0.8145, 0.9414, 0.8145, 0.9414, 0.8145, 0.9414, 0.8145, 0.9414, 0.8145, 0.9414, 0.8145, 0.9414, 0.8145, 0.9414, 0.8145, 0.9414, 0.8145, 0.9414, 0.8145, 0.9414, 0.8145, 0.9414, 0.8145, 0.9414, 0.8145, 0.9414, 0.8145, 0.9414, 0.8145, 0.9414, 0.8145, 0.9414, 0.8145, 0.9414, 0.8145, 0.9414, 0.8145, 0.9414, 0.8145, 0.9414, 0.8145, 0.9414, 0.8145, 0.9414, 0.8145, 0.9414, 0.8145, 0.9414, 0.8145, 0.9414, 0.8145, 0.9414, 0.8145, 0.9414, 0.8145, 0.9414, 0.8145, 0.9414, 0.8145, 0.9414, 0.8145, 0.9414, 0.8145, 0.9414, 0.8145, 0.9414, 0.8145, 0.9414, 0.8145, 0.9414, 0.8145, 0.9414, 0.8145, 0.9414, 0.8145, 0.9414, 0.8145, 0.9414, 0.8145, 0.9414, 0.8145, 0.9414, 0.8145, 0.9414, 0.8145, 0.9414, 0.8145, 0.9414, 0.8145, 0.9414, 0.8145, 0.9414, 0.8145, 0.9414, 0.8145, 0.9414, 0.8145, 0.9414, 0.8145, 0.9414, 0.8145, 0.9414, 0.8145, 0.9414, 0.8145, 0.9414, 0.8145, 0.9414, 0.8145, 0.9414, 0.8145, 0.9414, 0.8145, 0.9414, 0.8145, 0.9414, 0.8145, 0.9414, 0.8145, 0.9414, 0.8145, 0.9414, 0.8145, 0.9414, 0.8145, 0.9414, 0.8145, 0.9414, 0.8145, 0.9414, 0.8145, 0.9414, 0.8145, 0.9414, 0.8145, 0.9414, 0.8145, 0.9414, 0.8145, 0.9414, 0.8145, 0.9414, 0.8145, 0.9414, 0.8145, 0.9414, 0.8145, 0.9414, 0.8145, 0.9414, 0.8145, 0.9414, 0.8145, 0.9414, 0.8145, 0.9414, 0.8145, 0.9414, 0.8145, 0.9414, 0.8145, 0.9414, 0.8145, 0.9414, 0.8145, 0.9414, 0.8145, 0.9414, 0.8145, 0.9414, 0.8145, 0.9414, 0.8145, 0.9414, 0.8145, 0.9414, 0.8145, 0.9414, 0.8145, 0.9414, 0.8145, 0.9414, 0.8145, 0.9414, 0.8145, 0.9414, 0.8145, 0.9414, 0.8145, 0.9414, 0.8145, 0.9414, 0.8145, 0.9414, 0.8145, 0.9414, 0.8145, 0.9414, 0.8145, 0.9414, 0.8145, 0.9414, 0.8145, 0.9414, 0.8145, 0.9414, 0.8145, 0.9414, 0.8145, 0.9414, 0.8145, 0.9414, 0.8145, 0.9414, 0.8145, 0.9414, 0.8145, 0.9414, 0.8145, 0.9414, 0.8145, 0.9414, 0.8145, 0.9414, 0.8145, 0.9414, 0.8145, 0.9414, 0.8145, 0.9414, 0.8145, 0.9414, 0.8145, 0.9414, 0.8145, 0.9414, 0.8145, 0.9414, 0.8145, 0.9414, 0.8145, 0.9414, 0.8145, 0.9414, 0.8145, 0.9414, 0.8145, 0.9414, 0.8145, 0.9414, 0.8145, 0.9414, 0.8145, 0.9414, 0.8145, 0.9414, 0.8145, 0.9414, 0.8145, 0.9414, 0.8145, 0.9414, 0.8145, 0.9414, 0.8145, 0.9414, 0.8145, 0.9414, 0.8145, 0.9414, 0.8145, 0.9414, 0.8145, 0.9414, 0.8145, 0.9414, 0.8145, 0.9414, 0.8145, 0.9414, 0.8145, 0.9414, 0.8145, 0.9414, 0.8145, 0.9414, 0.8145, 0.9414, 0.8145, 0.9414, 0.8145, 0.9414, 0.8145, 0.9414, 0.8145, 0.9414, 0.8145, 0.9414, 0.8145, 0.9414, 0.8145, 0.9414, 0.8145, 0.9414, 0.8145, 0.9414, 0.8145, 0.9414, 0.8145, 0.9414, 0.8145, 0.9414, 0.8145, 0.9414, 0.8145, 0.9414, 0.8145, 0.9414, 0.8145, 0.9414, 0.8145, 0.9414, 0.8145, 0.9414, 0.8145, 0.9414, 0.8145, 0.9414, 0.8145, 0.9414, 0.8145, 0.9414, 0.8145, 0.9414, 0.8145, 0.9414, 0.8145, 0.9414, 0.8145, 0.9414, 0.8145, 0.9414, 0.8145, 0.9414, 0.8145, 0.9414, 0.8145, 0.9414, 0.8145, 0.9414, 0.8145, 0.9414, 0.8145, 0.9414, 0.8145, 0.9414, 0.8145, 0.9414, 0.8145, 0.9414, 0.8145, 0.9414, 0.8145, 0.9414, 0.8145, 0.9414, 0.8145, 0.9414, 0.8145, 0.9414, 0.8145, 0.9414, 0.8145, 0.9414, 0.8145, 0.9414, 0.8145, 0.9414, 0.8145, 0.9414, 0.8145, 0.9414, 0.8145, 0.9414, 0.8145, 0.9414, 0.8145, 0.9414, 0.8145, 0.9414, 0.8145, 0.9414, 0.8145, 0.9414, 0.8145, 0.9414, 0.8145, 0.9414, 0.8145, 0.9414, 0.8145, 0.9414, 0.8145, 0.9414, 0.8145, 0.9414, 0.8145, 0.9414, 0.8145, 0.9414, 0.8145, 0.9414, 0.8145, 0.9414, 0.8145, 0.9414, 0.8145, 0.9414, 0.8145, 0.9414, 0.8145, 0.9414, 0.8145, 0.9414, 0.8145, 0.9414, 0.8145, 0.9414, 0.8145, 0.9414, 0.8145, 0.9414, 0.8145, 0.9414, 0.8145, 0.9414, 0.8145, 0.9414, 0.8145, 0.9414, 0.8145, 0.9414, 0.8145, 0.9414, 0.8145, 0.9414, 0.8145, 0.9414, 0.8145, 0.9414, 0.8145, 0.9414, 0.8145, 0.9414, 0.8145, 0.9414, 0.8145, 0.9414, 0.8145, 0.9414, 0.8145, 0.9414, 0.8145, 0.9414, 0.8145, 0.9414, 0.8145, 0.9414, 0.8145, 0.9414, 0.8145, 0.9414, 0.8145, 0.9414, 0.8145, 0.9414, 0.8145, 0.9414, 0.8145, 0.9414, 0.8145, 0.9414, 0.8145, 0.9414, 0.8145, 0.9414, 0.8145, 0.9414, 0.8145, 0.9414, 0.8145, 0.9414, 0.8145, 0.9414, 0.8145, 0.9414, 0.8145, 0.9414, 0.8145, 0.9414, 0.8145, 0.9414, 0.8145, 0.9414, 0.8145, 0.9414, 0.8145, 0.9414, 0.8145, 0.9414, 0.8145, 0.9414, 0.8145, 0.9414, 0.8145, 0.9414, 0.8145, 0.9414, 0.8145, 0.9414, 0.8145, 0.9414, 0.8145, 0.9414, 0.8145, 0.9414, 0.8145, 0.9414, 0.8145, 0.9414, 0.8145, 0.9414, 0.8145, 0.9414, 0.8145, 0.9414, 0.8145, 0.9414, 0.8145, 0.9414, 0.8145, 0.9414, 0.8145, 0.9414, 0.8145, 0.9414, 0.8145, 0.9414, 0.8145, 0.9414, 0.8145, 0.9414, 0.8145, 0.9414, 0.8145, 0.9414, 0.8145, 0.9414, 0.8145, 0.9414, 0.8145, 0.9414, 0.8145, 0.9414, 0.8145, 0.9414, 0.8145, 0.9414, 0.8145, 0.9414, 0.8145, 0.9414, 0.8145, 0.9414, 0.8145, 0.9414, 0.8145, 0.9414, 0.8145, 0.9414, 0.8145, 0.9414, 0.8145, 0.9414, 0.8145, 0.9414, 0.8145, 0.9414, 0.8145, 0.9414, 0.8145, 0.9414, 0.8145, 0.9414, 0.8145, 0.9414, 0.8145, 0.9414, 0.8145, 0.9414, 0.8145, 0.9414, 0.8145, 0.9414, 0.8145, 0.9414, 0.8145, 0.9414, 0.8145, 0.9414, 0.8145, 0.9414, 0.8145, 0.9414, 0.8145, 0.9414, 0.8145, 0.9414, 0.8145, 0.9414, 0.8145, 0.9414, 0.8145, 0.9414, 0.8145, 0.9414, 0.8145, 0.9414, 0.8145, 0.9414, 0.8145, 0.9414, 0.8145, 0.9414, 0.8145, 0.9414, 0.8145, 0.9414, 0.8145, 0.9414, 0.8145, 0.9414, 0.8145, 0.9414, 0.8145, 0.9414, 0.8145, 0.9414, 0.8145, 0.9414, 0.8145, 0.9414, 0.8145, 0.9414, 0.8145, 0.9414, 0.8145, 0.9414, 0.8145, 0.9414, 0.8145, 0.9414, 0.8145, 0.9414, 0.8145, 0.9414, 0.8145, 0.9414, 0.8145, 0.9414, 0.8145, 0.9414, 0.8145, 0.9414, 0.8145, 0.9414, 0.8145, 0.9414, 0.8145, 0.9414, 0.8145, 0.9414, 0.8145, 0.9414, 0.8145, 0.9414, 0.8145, 0.9414, 0.8145, 0.9414, 0.8145, 0.9414, 0.8145, 0.9414, 0.8145, 0.9414, 0.8145, 0.9414, 0.8145, 0.9414, 0.8145, 0.9414, 0.8145, 0.9414, 0.8145, 0.9414, 0.8145, 0.9414, 0.8145, 0.9414, 0.8145, 0.9414, 0.8145, 0.9414, 0.8145, 0.9414, 0.8145, 0.9414, 0.8145, 0.9414, 0.8145, 0.9414, 0.8145, 0.9414, 0.8145, 0.9414, 0.8145, 0.9414, 0.8145, 0.9414, 0.8145, 0.9414, 0.8145, 0.9414, 0.8145, 0.9414, 0.8145, 0.9414, 0.8145, 0.9414, 0.8145, 0.9414, 0.8145, 0.9414, 0.8145, 0.9414, 0.8145, 0.9414, 0.8145, 0.9414, 0.8145, 0.9414, 0.8145, 0.9414, 0.8145, 0.9414, 0.8145, 0.9414, 0.8145, 0.9414, 0.8145, 0.9414, 0.8145, 0.9414, 0.8145, 0.9414, 0.8145, 0.9414, 0.8145, 0.9414, 0.8145, 0.9414, 0.8145, 0.9414, 0.8145, 0.9414, 0.8145, 0.9414, 0.8145, 0.9414, 0.8145, 0.9414, 0.8145, 0.9414, 0.8145, 0.9414, 0.8145, 0.9414, 0.8145, 0.9414, 0.8145, 0.9414, 0.8145, 0.9414, 0.8145, 0.9414, 0.8145, 0.9414, 0.8145, 0.9414, 0.8145, 0.9414, 0.8145, 0.9414, 0.8145, 0.9414, 0.8145, 0.9414, 0.8145, 0.9414, 0.8145, 0.9414, 0.8145, 0.9414, 0.8145, 0.9414, 0.8145, 0.9414, 0.8145, 0.9414, 0.8145, 0.9414, 0.8145, 0.9414, 0.8145, 0.9414, 0.8145, 0.9414, 0.8145, 0.9414, 0.8145, 0.9414, 0.8145, 0.9414, 0.8145, 0.9414, 0.8145, 0.9414, 0.8145, 0.9414, 0.8145, 0.9414, 0.8145, 0.9414, 0.8145, 0.9414, 0.8145, 0.9414, 0.8145, 0.9414, 0.8145, 0.9414, 0.8145, 0.9414, 0.8145, 0.9414, 0.8145, 0.9414, 0.8145, 0.9414, 0.8145, 0.9414, 0.8145, 0.9414, 0.8145, 0.9414, 0.8145, 0.9414, 0.8145, 0.9414, 0.8145, 0.9414, 0.8145, 0.9414, 0.8145, 0.9414, 0.8145, 0.9414, 0.8145, 0.9414, 0.8145, 0.9414, 0.8145, 0.9414, 0.8145, 0.9414, 0.8145, 0.9414, 0.8145, 0.9414, 0.8145, 0.9414, 0.8145, 0.9414, 0.8145, 0.9414, 0.8145, 0.9414, 0.8145, 0.9414, 0.8145, 0.9414, 0.8145, 0.9414, 0.8145, 0.9414, 0.8145, 0.9414, 0.8145, 0.9414, 0.8145, 0.9414, 0.8145, 0.9414, 0.8145, 0.9414, 0.8145, 0.9414, 0.8145, 0.9414, 0.8145, 0.9414, 0.8145, 0.9414, 0.8145, 0.9414, 0.8145, 0.9414, 0.8145, 0.9414, 0.8145, 0.9414, 0.8145, 0.9414, 0.8145, 0.9414, 0.8145, 0.9414, 0.8145, 0.9414, 0.8145, 0.9414, 0.8145, 0.9414, 0.8145, 0.9414, 0.8145, 0.9414, 0.8145, 0.9414, 0.8145, 0.9414, 0.8145, 0.9414, 0.8145, 0.9414, 0.8145, 0.9414, 0.8145, 0.9414, 0.8145, 0.9414, 0.8145, 0.9414, 0.8145, 0.9414, 0.8145, 0.9414, 0.8145, 0.9414, 0.8145, 0.9414, 0.8145, 0.9414, 0.8145, 0.9414, 0.8145, 0.9414, 0.8145, 0.9414, 0.8145, 0.9414, 0.8145, 0.9414, 0.8145, 0.9414, 0.8145, 0.9414, 0.8145, 0.9414, 0.8145, 0.9414, 0.8145, 0.9414, 0.8145, 0.9414, 0.8145, 0.9414, 0.8145, 0.9414, 0.8145, 0.9414, 0.8145, 0.9414, 0.8145, 0.9414, 0.8145, 0.9414, 0.8145, 0.9414, 0.8145, 0.9414, 0.8145, 0.9414, 0.8145, 0.9414, 0.8145, 0.9414, 0.8145, 0.9414, 0.8145, 0.9414, 0.8145, 0.9414, 0.8145, 0.9414, 0.8145, 0.9414, 0.8145, 0.9414, 0.8145, 0.9414, 0.8145, 0.9414, 0.8145, 0.9414, 0.8145, 0.9414, 0.8145, 0.9414, 0.8145, 0.9414, 0.8145, 0.9414, 0.8145, 0.9414, 0.8145, 0.9414, 0.8145, 0.9414, 0.8145, 0.9414, 0.8145, 0.9414, 0.8145, 0.9414, 0.8145, 0.9414, 0.8145, 0.9414, 0.8145, 0.9414, 0.8145, 0.9414, 0.8145, 0.9414, 0.8145, 0.9414, 0.8145, 0.9414, 0.8145, 0.9414, 0.8145, 0.9414, 0.8145, 0.9414, 0.8145, 0.9414, 0.8145, 0.9414, 0.8145, 0.9414, 0.8145, 0.9414, 0.8145, 0.9414, 0.8145, 0.9414, 0.8145, 0.9414, 0.8145, 0.9414, 0.8145, 0.9414, 0.8145, 0.9414, 0.8145, 0.9414, 0.8145, 0.9414, 0.8145, 0.9414, 0.8145, 0.9414, 0.8145, 0.9414, 0.8145, 0.9414, 0.8145, 0.9414, 0.8145, 0.9414, 0.8145, 0.9414, 0.8145, 0.9414, 0.8145, 0.9414, 0.8145, 0.9414, 0.8145, 0.9414, 0.8145, 0.9414, 0.8145, 0.9414, 0.8145, 0.9414, 0.8145, 0.9414, 0.8145, 0.9414, 0.8145, 0.9414, 0.8145, 0.9414, 0.8145, 0.9414, 0.8145, 0.9414, 0.8145, 0.9414, 0.8145, 0.9414, 0.8145, 0.9414, 0.8145, 0.9414, 0.8145, 0.9414, 0.8145, 0.9414, 0.8145, 0.9414, 0.8145, 0.9414, 0.8145, 0.9414, 0.8145, 0.9414, 0.8145, 0.9414, 0.8145, 0.9414, 0.8145, 0.9414, 0.8145, 0.9414, 0.8145, 0.9414, 0.8145, 0.9414, 0.8145, 0.9414, 0.8145, 0.9414, 0.8145, 0.9414, 0.8145, 0.9414, 0.8145, 0.9414, 0.8145, 0.9414, 0.8145, 0.9414, 0.8145, 0.9414, 0.8145, 0.9414, 0.8145, 0.9414, 0.8145, 0.9414, 0.8145, 0.9414, 0.8145, 0.9414, 0.8145, 0.9414, 0.8145, 0.9414, 0.8145, 0.9414, 0.8145, 0.9414, 0.8145, 0.9414, 0.8145, 0.9414, 0.8145, 0.9414, 0.8145, 0.9414, 0.8145, 0.9414, 0.8145, 0.9414, 0.8145, 0.9414, 0.8145, 0.9414, 0.8145, 0.9414, 0.8145, 0.9414, 0.8145, 0.9414, 0.8145, 0.9414, 0.8145, 0.9414, 0.8145, 0.9414, 0.8145, 0.9414, 0.8145, 0.9414, 0.8145, 0.9414, 0.8145, 0.9414, 0.8145, 0.9414, 0.8145, 0.9414, 0.8145, 0.9414, 0.8145, 0.9414, 0.8145, 0.9414, 0.8145, 0.9414, 0.8145, 0.9414, 0.8145, 0.9414, 0.8145, 0.9414, 0.8145, 0.9414, 0.8145, 0.9414, 0.8145, 0.9414, 0.8145, 0.9414, 0.8145, 0.9414, 0.8145, 0.9414, 0.8145, 0.9414, 0.8145, 0.9414, 0.8145, 0.9414, 0.8145, 0.9414, 0.8145, 0.9414, 0.8145, 0.9414, 0.8145, 0.9414, 0.8145, 0.9414, 0.8145, 0.9414, 0.8145, 0.9414, 0.8145, 0.9414, 0.8145, 0.9414, 0.8145, 0.9414, 0.8145, 0.9414, 0.8145, 0.9414, 0.8145, 0.9414, 0.8145, 0.9414, 0.8145, 0.9414, 0.8145, 0.9414, 0.8145, 0.9414, 0.8145, 0.9414, 0.8145, 0.9414, 0.8145, 0.9414, 0.8145, 0.9414, 0.8145, 0.9414, 0.8145, 0.9414, 0.8145, 0.9414, 0.8145, 0.9414, 0.8145, 0.9414, 0.8145, 0.9414, 0.8145, 0.9414, 0.8145, 0.9414, 0.8145, 0.9414, 0.8145, 0.9414, 0.8145, 0.9414, 0.8145, 0.9414, 0.8145, 0.9414, 0.8145, 0.9414, 0.8145, 0.9414, 0.8145, 0.9414, 0.8145, 0.9414, 0.8145, 0.9414, 0.8145, 0.9414, 0.8145, 0.9414, 0.8145, 0.9414, 0.8145, 0.9414, 0.8145, 0.9414, 0.8145, 0.9414, 0.8145, 0.9414, 0.8145, 0.9414, 0.8145, 0.9414, 0.8145, 0.9414, 0.8145, 0.9414, 0.8145, 0.9414, 0.8145, 0.9414, 0.8145, 0.9414, 0.8145, 0.9414, 0.8145, 0.9414, 0.8145, 0.9414, 0.8145, 0.9414, 0.8145, 0.9414, 0.8145, 0.9414, 0.8145, 0.9414, 0.8145, 0.9414, 0.8145, 0.9414, 0.8145, 0.9414, 0.8145, 0.9414, 0.8145, 0.9414, 0.8145, 0.9414, 0.8145, 0.9414, 0.8145, 0.9414, 0.8145, 0.9414, 0.8145, 0.9414, 0.8145, 0.9414, 0.8145, 0.9414, 0.8145, 0.9414, 0.8145, 0.9414, 0.8145, 0.9414, 0.8145, 0.9414, 0.8145, 0.9414, 0.8145, 0.9414, 0.8145, 0.9414, 0.8145, 0.9414, 0.8145, 0.9414, 0.8145, 0.9414, 0.8145, 0.9414, 0.8145, 0.9414, 0.8145, 0.9414, 0.8145, 0.9414, 0.8145, 0.9414, 0.8145, 0.9414, 0.8145, 0.9414, 0.8145, 0.9414, 0.8145, 0.9414, 0.8145, 0.9414, 0.8145, 0.9414, 0.8145, 0.9414, 0.8145, 0.9414, 0.8145, 0.9414, 0.8145, 0.9414, 0.8145, 0.9414, 0.8145, 0.9414, 0.8145, 0.9414, 0.8145, 0.9414, 0.8145, 0.9414, 0.8145, 0.9414, 0.8145, 0.9414, 0.8145, 0.9414, 0.8145, 0.9414, 0.8145, 0.9414, 0.8145, 0.9414, 0.8145, 0.9414, 0.8145, 0.9414, 0.8145, 0.9414, 0.8145, 0.9414, 0.8145, 0.9414, 0.8145, 0.9414, 0.8145, 0.9414, 0.8145, 0.9414, 0.8145, 0.9414, 0.8145, 0.9414, 0.8145, 0.9414, 0.8145, 0.9414, 0.8145, 0.9414, 0.8145, 0.9414, 0.8145, 0.9414, 0.8145, 0.9414, 0.8145, 0.9414, 0.8145, 0.9414, 0.8145, 0.9414, 0.8145, 0.9414, 0.8145, 0.9414, 0.8145, 0.9414, 0.8145, 0.9414, 0.8145, 0.9414, 0.8145, 0.9414, 0.8145, 0.9414, 0.8145, 0.9414, 0.8145, 0.9414, 0.8145, 0.9414, 0.8145, 0.9414, 0.8145, 0.9414, 0.8145, 0.9414, 0.8145, 0.9414, 0.8145, 0.9414, 0.8145, 0.9414, 0.8145, 0.9414, 0.8145, 0.9414, 0.8145, 0.9414, 0.8145, 0.9414, 0.8145, 0.9414, 0.8145, 0.9414, 0.8145, 0.9414, 0.8145, 0.9414, 0.8145, 0.9414, 0.8145, 0.9414, 0.8145, 0.9414, 0.8145, 0.9414, 0.8145, 0.9414, 0.8145, 0.9414, 0.8145, 0.9414, 0.8145, 0.9414, 0.8145, 0.9414, 0.8145, 0.9414, 0.8145, 0.9414, 0.8145, 0.9414, 0.8145, 0.9414, 0.8145, 0.9414, 0.8145, 0.9414, 0.8145, 0.9414, 0.8145, 0.9414, 0.8145])
me_cube_002.materials.append(mat_material_001)
me_cube_002.use_remesh_fix_poles = True
me_cube_002.use_remesh_preserve_attributes = False
me_cube_002.update()

# ---- objects
ob_cube = bpy.data.objects.new('Cube', me_cube_001)
ob_cube_001 = bpy.data.objects.new('Cube.001', me_cube_002)

# ---- transforms, parenting, visibility, modifiers, constraints
ob_cube.location = (0.0, 0.0, 0.0)
ob_cube_001.location = (0.0, 0.0, 0.0)

# ---- collection membership
col_collection.objects.link(ob_cube)
col_collection.objects.link(ob_cube_001)

# ---- scene / render settings (as saved in the file)
scene.frame_start = 1; scene.frame_end = 250; scene.frame_set(1)
scene.render.engine = 'BLENDER_EEVEE_NEXT'
scene.cycles.sampling_pattern = 'TABULATED_SOBOL'
scene.cycles.use_light_tree = False
scene.view_settings.view_transform = 'Filmic'
bpy.context.view_layer.update()

# ---- added for rendering (the .blend has no active camera and no usable light): camera, sun
cam_auto = bpy.data.cameras.new('AutoCamera')
cam_auto.lens = 50.0
cam_auto.sensor_width = 36.0
cam_auto.clip_end = 1000.0
ob_auto_camera = bpy.data.objects.new('AutoCamera', cam_auto)
scene.collection.objects.link(ob_auto_camera)
ob_auto_camera.location = (4.09297, -5.03215, 3.90121)
ob_auto_camera.rotation_euler = (1.09748, -7.21219e-08, 0.694738)
scene.camera = ob_auto_camera
light_auto_sun = bpy.data.lights.new('AutoSun', 'SUN')
light_auto_sun.energy = 3.0
light_auto_sun.angle = 0.0523599
ob_auto_sun = bpy.data.objects.new('AutoSun', light_auto_sun)
scene.collection.objects.link(ob_auto_sun)
ob_auto_sun.rotation_euler = (0.872665, 0.174533, 0.523599)
bpy.context.view_layer.update()
